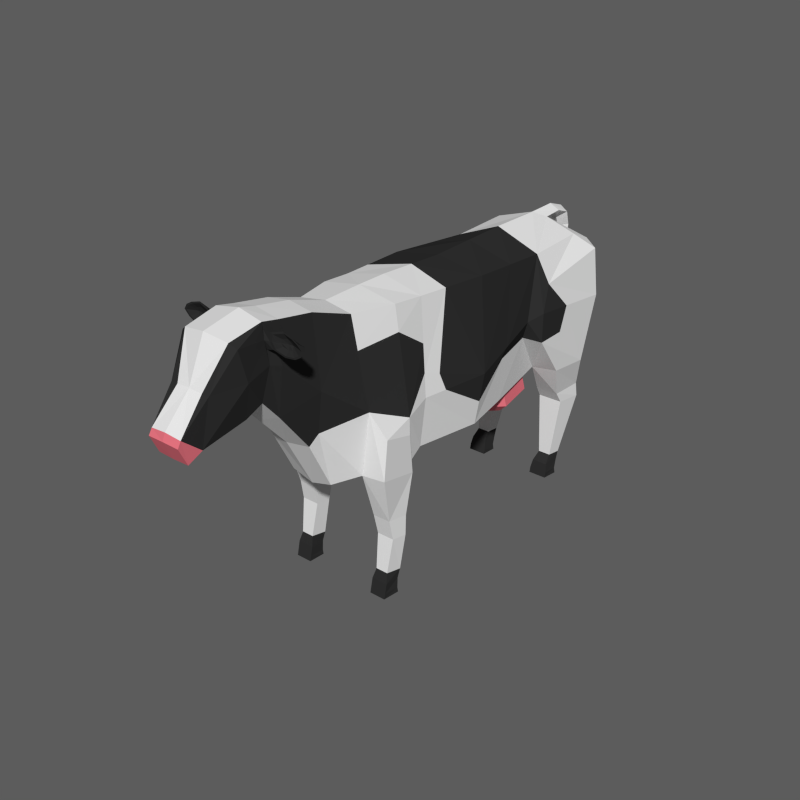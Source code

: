 # Source: Cow.blend  (saved by Blender 2.79.0; exported with 4.5.12 LTS)
import bpy
from mathutils import Matrix  # noqa: F401  (used for matrix-valued properties, if any)

bpy.ops.wm.read_factory_settings(use_empty=True)
scene = bpy.context.scene
scene.name = 'Scene'

# ---- collections
col_collection_1 = bpy.data.collections.new('Collection 1'); scene.collection.children.link(col_collection_1)

# ---- materials (node trees are filled in below, after node groups)
mat_white = bpy.data.materials.new('White')
mat_white.alpha_threshold = 0.0
mat_white.use_transparent_shadow = False
mat_white.roughness = 0.5
mat_black = bpy.data.materials.new('Black')
mat_black.alpha_threshold = 0.0
mat_black.use_transparent_shadow = False
mat_black.diffuse_color = (0.0291, 0.0291, 0.0291, 1.0)
mat_black.roughness = 0.5
mat_pink = bpy.data.materials.new('Pink')
mat_pink.alpha_threshold = 0.0
mat_pink.use_transparent_shadow = False
mat_pink.diffuse_color = (0.8, 0.176, 0.2167, 1.0)
mat_pink.roughness = 0.5

# ---- material node trees

# ---- world
world_world = bpy.data.worlds.new('World'); scene.world = world_world
world_world.color = (0.1065, 0.1065, 0.1065)
world_world.use_sun_shadow = False
world_world.sun_shadow_jitter_overblur = 0.0
world_world.cycles.sampling_method = 'NONE'
world_world.cycles.sample_map_resolution = 256

# ---- meshes
me_cylinder = bpy.data.meshes.new('Cylinder')
me_cylinder.from_pydata([(0.798, -1.268, 2.157), (0.5906, 2.079, 2.207), (0.8722, -1.241, 2.99), (0.895, 1.38, 3.348), (0.7077, -1.165, 4.549), (0.7743, 1.735, 4.399), (0.9429, -0.07376, 2.101), (1.059, -0.01267, 2.99), (0.8338, 0.1318, 4.509), (0.4199, 2.849, 2.231), (0.7638, 2.847, 4.454), (0.6761, -1.708, 4.586), (0.921, -1.676, 2.856), (0.6137, -1.728, 1.921), (0.7462, 3.317, 4.26), (0.6461, 3.263, 2.855), (0.6962, 3.294, 3.415), (0.42, -3.715, 4.939), (0.4789, -2.41, 4.607), (0.7119, -2.329, 3.131), (0.6218, -2.396, 2.085), (0.4158, -3.1, 4.836), (0.5368, -3.106, 3.708), (0.3751, -2.809, 2.026), (0.4242, -4.008, 4.999), (0.457, -3.943, 4.38), (0.3974, -4.058, 3.858), (0.5112, -4.513, 4.812), (0.502, -4.364, 4.288), (0.2821, -5.007, 3.53), (0.352, -4.895, 4.262), (0.2757, -5.33, 3.802), (0.2784, -5.387, 3.707), (0.2784, -5.253, 3.419), (1.031, 2.154, 2.236), (1.045, 1.609, 3.467), (0.9736, 1.828, 3.906), (1.097, 2.839, 2.217), (1.009, 3.176, 4.166), (1.125, 3.139, 3.361), (0.9626, 3.182, 2.844), (0.9626, 3.215, 3.38), (0.4066, -3.778, 3.535), (0.8853, 2.467, 1.623), (0.4719, 2.467, 1.623), (0.4439, 3.025, 1.645), (0.9334, 3.025, 1.645), (0.8974, 2.595, 1.42), (0.4585, 2.595, 1.42), (0.4288, 3.05, 1.396), (0.9485, 3.05, 1.396), (0.8446, 2.315, -0.04592), (0.5168, 2.315, -0.04592), (0.4946, 2.595, -0.04592), (0.8827, 2.595, -0.04592), (0.5575, 2.757, 0.3166), (0.5725, 2.511, 0.3348), (0.7941, 2.511, 0.3348), (0.8198, 2.757, 0.3166), (0.536, 2.671, 0.1809), (0.5406, 2.372, 0.2024), (0.8207, 2.372, 0.2024), (0.8413, 2.671, 0.1809), (0.7918, -1.564, 1.94), (0.9989, -1.698, 1.97), (0.9891, -1.75, 2.618), (1.014, -2.358, 2.105), (1.004, -2.274, 2.756), (0.6177, -1.825, 0.9138), (0.971, -1.825, 0.9138), (0.9363, -2.08, 0.936), (0.6379, -2.08, 0.936), (0.5643, -2.38, 4.066), (0.3832, -3.224, 2.84), (0.428, -3.072, 3.003), (0.9289, -2.286, -0.06805), (0.6461, -2.286, -0.06805), (0.6269, -1.993, -0.06805), (0.9618, -1.993, -0.06805), (0.6676, -1.896, 0.3004), (0.6821, -2.174, 0.3491), (0.8962, -2.174, 0.3491), (0.9211, -1.896, 0.3004), (0.6626, -1.959, 0.1625), (0.6449, -2.229, 0.1843), (0.93, -2.229, 0.1843), (0.9261, -1.959, 0.1625), (0.9221, -2.146, 1.286), (0.9648, -1.808, 1.257), (0.5965, -1.773, 1.221), (0.6159, -2.146, 1.279), (0.3404, -4.301, 3.698), (0.23, -4.898, 4.27), (0.4019, -4.558, 4.889), (0.6394, -1.993, 0.01221), (0.6457, -2.266, 0.01981), (0.9293, -2.266, 0.01981), (0.9494, -1.993, 0.01221), (0.5114, 2.596, 0.04587), (0.5162, 2.338, 0.05456), (0.8451, 2.338, 0.05456), (0.866, 2.596, 0.04587), (0.4969, -3.759, 4.324), (0.8314, -1.222, 3.376), (0.7829, -1.2, 3.836), (0.7348, -1.7, 4.171), (0.9957, -0.04606, 2.504), (0.9344, -0.8328, 2.99), (0.9764, 0.6902, 3.171), (0.8038, 0.9412, 4.453), (0.8201, 0.7426, 2.139), (0.8823, 0.7073, 2.936), (1.079, 2.258, 3.422), (1.039, 1.619, 2.947), (0.7829, 1.429, 3.029), (1.066, 2.125, 2.982), (0.7572, -0.6559, 4.533), (0.8858, -0.9334, 3.284), (0.4448, -3.967, 4.61), (0.4298, -3.997, 4.894), (0.4538, -4.012, 4.758), (0.4449, -3.877, 4.788), (0.5742, -3.97, 4.64), (0.5596, -4.0, 4.89), (0.5391, -3.993, 4.754), (0.5695, -3.879, 4.797), (0.769, -3.956, 4.583), (0.773, -3.981, 4.955), (0.7144, -3.95, 4.826), (0.7552, -3.87, 4.815), (0.9408, -3.96, 4.607), (0.9403, -3.986, 4.909), (0.8062, -3.931, 4.691), (0.9426, -3.873, 4.794), (1.045, -3.962, 4.667), (1.044, -3.987, 4.853), (0.7208, -3.937, 4.716), (1.047, -3.875, 4.779), (1.118, -3.972, 4.761), (0.5396, 1.832, 2.171), (0.6358, 1.146, 2.128), (0.6959, 1.171, 1.83), (0.5997, 1.857, 1.873), (0.5151, 1.249, 1.66), (0.4443, 1.754, 1.691), (0.177, 2.917, 4.612), (0.159, 3.312, 4.627), (0.1875, 3.546, 4.55), (0.1681, 3.648, 4.297), (0.1311, 3.639, 3.398), (0.1311, 3.64, 2.883), (0.219, 3.635, 2.632), (0.08199, 3.641, 1.958), (0.6135, -3.971, 4.659), (0.7794, -3.96, 4.61), (0.6011, -3.997, 4.872), (0.5761, -3.991, 4.757), (0.7827, -3.981, 4.927), (0.9252, -3.984, 4.888), (1.014, -3.986, 4.84), (0.9256, -3.963, 4.631), (1.076, -3.973, 4.762), (1.014, -3.965, 4.682), (0.6953, -3.947, 4.766), (0.8079, -3.942, 4.854), (0.8142, -3.921, 4.768), (0.8813, -3.943, 4.834), (0.927, -3.944, 4.809), (0.8805, -3.915, 4.767), (0.8815, -3.932, 4.701), (0.9592, -3.938, 4.769), (0.9262, -3.928, 4.772), (0.9272, -3.933, 4.728), (0.0, -1.268, 1.992), (0.0, 2.051, 2.139), (-0.798, -1.268, 2.157), (-0.5906, 2.079, 2.207), (-0.8722, -1.241, 2.99), (-0.895, 1.38, 3.348), (-0.7077, -1.165, 4.549), (-0.7743, 1.735, 4.399), (0.0, -1.165, 4.714), (0.0, 1.723, 4.708), (0.0, -0.07376, 1.936), (-0.9429, -0.07376, 2.101), (-1.059, -0.01267, 2.99), (-0.8338, 0.1318, 4.509), (0.0, 0.125, 4.659), (0.0, 2.815, 2.195), (-0.4199, 2.849, 2.231), (-0.7638, 2.847, 4.454), (-0.6761, -1.708, 4.586), (-0.921, -1.676, 2.856), (-0.6137, -1.728, 1.921), (0.0, -1.728, 1.909), (-0.7462, 3.317, 4.26), (-0.6461, 3.263, 2.855), (0.0, 3.332, 2.922), (0.0, 3.365, 3.496), (-0.6962, 3.294, 3.415), (-0.42, -3.715, 4.939), (-0.4789, -2.41, 4.607), (-0.7119, -2.329, 3.131), (-0.6218, -2.396, 2.085), (0.0, -2.485, 2.068), (-0.4158, -3.1, 4.836), (-0.5368, -3.106, 3.708), (-0.3751, -2.809, 2.026), (0.0, -2.809, 1.923), (-0.4242, -4.008, 4.999), (-0.457, -3.943, 4.38), (-0.3974, -4.058, 3.858), (0.0, -4.049, 3.654), (0.0, -4.604, 4.954), (-0.5112, -4.513, 4.812), (-0.502, -4.364, 4.288), (-0.2821, -5.007, 3.53), (0.0, -4.866, 3.447), (0.0, -4.904, 4.283), (-0.352, -4.895, 4.262), (0.0, -5.396, 3.719), (0.0, -5.345, 3.833), (-0.2757, -5.33, 3.802), (-0.2784, -5.387, 3.707), (0.0, -5.257, 3.413), (-0.2784, -5.253, 3.419), (0.0, -4.984, 3.369), (-1.031, 2.154, 2.236), (-1.045, 1.609, 3.467), (-0.9736, 1.828, 3.906), (-1.097, 2.839, 2.217), (-1.009, 3.176, 4.166), (-1.125, 3.139, 3.361), (-0.9626, 3.182, 2.844), (-0.9626, 3.215, 3.38), (-0.4066, -3.778, 3.535), (0.0, -3.8, 3.383), (-0.8853, 2.467, 1.623), (-0.4719, 2.467, 1.623), (-0.4439, 3.025, 1.645), (-0.9334, 3.025, 1.645), (-0.8974, 2.595, 1.42), (-0.4585, 2.595, 1.42), (-0.4288, 3.05, 1.396), (-0.9485, 3.05, 1.396), (-0.8446, 2.315, -0.04592), (-0.5168, 2.315, -0.04592), (-0.4946, 2.595, -0.04592), (-0.8827, 2.595, -0.04592), (-0.5575, 2.757, 0.3166), (-0.5725, 2.511, 0.3348), (-0.7941, 2.511, 0.3348), (-0.8198, 2.757, 0.3166), (-0.536, 2.671, 0.1809), (-0.5406, 2.372, 0.2024), (-0.8207, 2.372, 0.2024), (-0.8413, 2.671, 0.1809), (-0.7918, -1.564, 1.94), (0.0, -1.557, 1.89), (-0.9989, -1.698, 1.97), (-0.9891, -1.75, 2.618), (-1.014, -2.358, 2.105), (-1.004, -2.274, 2.756), (-0.6177, -1.825, 0.9138), (-0.971, -1.825, 0.9138), (-0.9363, -2.08, 0.936), (-0.6379, -2.08, 0.936), (-0.5643, -2.38, 4.066), (-0.3832, -3.224, 2.84), (1.239e-09, -3.288, 2.81), (-0.428, -3.072, 3.003), (-0.9289, -2.286, -0.06805), (-0.6461, -2.286, -0.06805), (-0.6269, -1.993, -0.06805), (-0.9618, -1.993, -0.06805), (-0.6676, -1.896, 0.3004), (-0.6821, -2.174, 0.3491), (-0.8962, -2.174, 0.3491), (-0.9211, -1.896, 0.3004), (-0.6626, -1.959, 0.1625), (-0.6449, -2.229, 0.1843), (-0.93, -2.229, 0.1843), (-0.9261, -1.959, 0.1625), (-0.9221, -2.146, 1.286), (-0.9648, -1.808, 1.257), (-0.5965, -1.773, 1.221), (-0.6159, -2.146, 1.279), (0.0, 3.349, 4.4), (0.0, -4.251, 3.542), (-0.3404, -4.301, 3.698), (-0.23, -4.898, 4.27), (-0.4019, -4.558, 4.889), (-0.6394, -1.993, 0.01221), (-0.6457, -2.266, 0.01981), (-0.9293, -2.266, 0.01981), (-0.9494, -1.993, 0.01221), (-0.5114, 2.596, 0.04587), (-0.5162, 2.338, 0.05456), (-0.8451, 2.338, 0.05456), (-0.866, 2.596, 0.04587), (0.0, -2.41, 4.687), (0.0, -3.1, 4.904), (0.0, -1.708, 4.709), (0.0, -3.994, 5.08), (-0.4969, -3.759, 4.324), (0.0, -3.709, 5.01), (-0.8314, -1.222, 3.376), (-0.7829, -1.2, 3.836), (-0.7348, -1.7, 4.171), (-0.9957, -0.04606, 2.504), (-0.9344, -0.8328, 2.99), (-0.9764, 0.6902, 3.171), (-0.8038, 0.9412, 4.453), (0.0, 0.9314, 4.684), (0.0, 0.7287, 2.023), (-0.8201, 0.7426, 2.139), (-0.8823, 0.7073, 2.936), (-1.079, 2.258, 3.422), (-1.039, 1.619, 2.947), (-0.7829, 1.429, 3.029), (-1.066, 2.125, 2.982), (0.0, -0.5216, 4.686), (-0.7572, -0.6559, 4.533), (-0.8858, -0.9334, 3.284), (-0.4448, -3.967, 4.61), (-0.4298, -3.997, 4.894), (-0.4538, -4.012, 4.758), (-0.4449, -3.877, 4.788), (-0.5742, -3.97, 4.64), (-0.5596, -4.0, 4.89), (-0.5391, -3.993, 4.754), (-0.5695, -3.879, 4.797), (-0.769, -3.956, 4.583), (-0.773, -3.981, 4.955), (-0.7144, -3.95, 4.826), (-0.7552, -3.87, 4.815), (-0.9408, -3.96, 4.607), (-0.9403, -3.986, 4.909), (-0.8062, -3.931, 4.691), (-0.9426, -3.873, 4.794), (-1.045, -3.962, 4.667), (-1.044, -3.987, 4.853), (-0.7208, -3.937, 4.716), (-1.047, -3.875, 4.779), (-1.118, -3.972, 4.761), (0.0, 0.7538, 1.724), (-0.5396, 1.832, 2.171), (-0.6358, 1.146, 2.128), (0.0, 2.076, 1.841), (-0.6959, 1.171, 1.83), (-0.5997, 1.857, 1.873), (-0.5151, 1.249, 1.66), (-0.4443, 1.754, 1.691), (0.0, 0.9417, 1.582), (0.0, 1.915, 1.668), (0.0, 2.729, 4.708), (-0.177, 2.917, 4.612), (0.0, 3.076, 4.535), (0.0, 3.338, 4.542), (0.0, 3.283, 4.729), (-0.159, 3.312, 4.627), (0.0, 3.479, 4.49), (0.0, 3.567, 3.398), (0.0, 3.627, 4.619), (-0.1875, 3.546, 4.55), (0.0, 3.569, 4.257), (0.0, 3.583, 2.883), (0.0, 3.744, 4.343), (-0.1681, 3.648, 4.297), (0.0, 3.725, 3.398), (-0.1311, 3.639, 3.398), (0.0, 3.592, 1.958), (0.0, 3.708, 2.883), (-0.1311, 3.64, 2.883), (0.0, 3.515, 2.632), (0.0, 3.776, 2.632), (-0.219, 3.635, 2.632), (0.0, 3.643, 1.853), (0.0, 3.7, 1.958), (-0.08199, 3.641, 1.958), (-0.6135, -3.971, 4.659), (-0.7794, -3.96, 4.61), (-0.6011, -3.997, 4.872), (-0.5761, -3.991, 4.757), (-0.7827, -3.981, 4.927), (-0.9252, -3.984, 4.888), (-1.014, -3.986, 4.84), (-0.9256, -3.963, 4.631), (-1.076, -3.973, 4.762), (-1.014, -3.965, 4.682), (-0.6953, -3.947, 4.766), (-0.8079, -3.942, 4.854), (-0.8142, -3.921, 4.768), (-0.8813, -3.943, 4.834), (-0.927, -3.944, 4.809), (-0.8805, -3.915, 4.767), (-0.8815, -3.932, 4.701), (-0.9592, -3.938, 4.769), (-0.9262, -3.928, 4.772), (-0.9272, -3.933, 4.728)], [], [(314, 140, 110), (6, 110, 111, 106), (108, 3, 5, 109), (109, 5, 182, 313), (4, 116, 321, 181), (4, 181, 302, 11), (0, 6, 106, 107, 2), (173, 183, 6, 0), (5, 3, 35, 36), (1, 174, 188, 9), (9, 37, 46, 45), (182, 5, 10, 145, 355), (10, 14, 287, 357, 145), (9, 15, 40, 37), (11, 302, 300, 18), (9, 45, 44, 1), (14, 10, 38), (2, 103, 12), (0, 2, 12, 63), (173, 0, 63, 258), (34, 37, 39, 112, 115, 113), (15, 16, 41, 40), (197, 15, 9, 188), (198, 16, 15, 197), (12, 105, 72, 19), (194, 13, 20, 204), (19, 72, 22), (20, 19, 74, 23), (18, 300, 301, 21), (204, 20, 23, 208), (25, 118, 120, 28), (24, 119, 121, 17), (1, 139, 174), (212, 26, 91, 288), (26, 25, 28, 91), (28, 27, 30), (29, 30, 31), (30, 92, 31), (31, 221, 220, 32), (32, 220, 224, 33), (33, 224, 226), (226, 217, 29), (32, 33, 31), (226, 29, 33), (29, 31, 33), (35, 112, 36), (44, 48, 47, 43), (40, 41, 39), (37, 40, 39), (39, 41, 38), (16, 14, 38, 41), (3, 114, 113, 35), (34, 43, 46, 37), (23, 74, 73), (22, 21, 17, 102), (45, 49, 48, 44), (208, 23, 73, 269), (21, 301, 305, 17), (43, 47, 50, 46), (46, 50, 49, 45), (99, 98, 53, 52), (52, 53, 54, 51), (100, 99, 52, 51), (101, 100, 51, 54), (98, 101, 54, 53), (49, 50, 58, 55), (36, 10, 5), (50, 47, 57, 58), (47, 48, 56, 57), (48, 49, 55, 56), (55, 58, 62, 59), (58, 57, 61, 62), (57, 56, 60, 61), (56, 55, 59, 60), (63, 12, 65, 64), (258, 63, 13, 194), (64, 65, 67, 66), (19, 20, 66, 67), (12, 19, 67, 65), (90, 71, 70, 87), (68, 71, 90, 89), (79, 80, 71, 68), (95, 94, 77, 76), (70, 81, 82, 69), (82, 79, 68, 69), (8, 109, 313, 187), (76, 77, 78, 75), (96, 95, 76, 75), (97, 96, 75, 78), (94, 97, 78, 77), (74, 19, 22), (269, 73, 42, 236), (12, 103, 104, 105), (79, 82, 86, 83), (82, 81, 85, 86), (81, 80, 84, 85), (80, 79, 83, 84), (87, 70, 69, 88), (38, 10, 36), (20, 13, 89, 90), (64, 66, 87, 88), (64, 88, 89, 63), (63, 89, 13), (89, 88, 69, 68), (287, 14, 16, 198), (91, 28, 29), (31, 92, 218, 221), (30, 29, 28), (93, 92, 30, 27), (218, 92, 93, 213), (83, 86, 97, 94), (86, 85, 96, 97), (85, 84, 95, 96), (84, 83, 94, 95), (59, 62, 101, 98), (62, 61, 100, 101), (61, 60, 99, 100), (60, 59, 98, 99), (1, 44, 43, 34), (236, 42, 26, 212), (42, 102, 25, 26), (303, 213, 93, 24), (20, 90, 87, 66), (71, 80, 81, 70), (105, 104, 4, 11), (72, 105, 11, 18), (104, 116, 4), (22, 72, 18, 21), (103, 117, 116, 104), (107, 106, 7), (7, 108, 109, 8), (183, 314, 110, 6), (107, 117, 103, 2), (108, 111, 114, 3), (113, 114, 1, 34), (113, 115, 112, 35), (106, 111, 108, 7), (114, 111, 110, 1), (36, 112, 39, 38), (117, 107, 7), (321, 116, 8, 187), (116, 117, 7, 8), (288, 91, 29, 217), (74, 22, 102, 42, 73), (122, 125, 129, 126), (119, 120, 124, 123), (118, 121, 125, 122), (28, 120, 119, 24, 27), (17, 121, 118, 25, 102), (131, 127, 157, 158), (121, 119, 123, 125), (120, 118, 122, 124), (135, 131, 158, 159), (126, 129, 133, 130), (124, 122, 153, 156), (125, 123, 127, 129), (127, 123, 155, 157), (133, 131, 135, 137), (129, 127, 131, 133), (134, 138, 161, 162), (123, 124, 156, 155), (134, 137, 138), (130, 133, 137, 134), (126, 130, 160, 154), (138, 135, 159, 161), (138, 137, 135), (24, 93, 27), (140, 314, 345, 141), (142, 141, 143, 144), (17, 305, 303, 24), (110, 140, 139, 1), (174, 139, 142, 348), (139, 140, 141, 142), (354, 144, 143, 353), (348, 142, 144, 354), (141, 345, 353, 143), (359, 146, 147, 363), (145, 357, 358, 146), (355, 145, 146, 359), (146, 358, 361, 147), (363, 147, 148, 367), (147, 361, 365, 148), (367, 148, 149, 369), (148, 365, 362, 149), (149, 362, 366, 150), (369, 149, 150, 372), (372, 150, 151, 375), (150, 366, 374, 151), (375, 151, 152, 378), (151, 374, 371, 152), (152, 371, 377), (378, 152, 377), (156, 153, 136, 163), (158, 157, 164, 166), (155, 156, 163, 128), (162, 161, 170, 172), (159, 158, 166, 167), (153, 154, 132, 136), (154, 160, 169, 132), (161, 159, 167, 170), (130, 134, 162, 160), (122, 126, 154, 153), (163, 136, 132, 165), (164, 165, 168, 166), (128, 163, 165, 164), (168, 169, 172, 171), (165, 132, 169, 168), (167, 171, 170), (166, 168, 171, 167), (170, 171, 172), (160, 162, 172, 169), (157, 155, 128, 164), (314, 315, 347), (184, 309, 316, 315), (311, 312, 180, 178), (312, 313, 182, 180), (179, 181, 321, 322), (179, 191, 302, 181), (175, 177, 310, 309, 184), (173, 175, 184, 183), (180, 229, 228, 178), (176, 189, 188, 174), (189, 239, 240, 230), (182, 355, 356, 190, 180), (190, 356, 357, 287, 195), (189, 230, 233, 196), (191, 201, 300, 302), (189, 176, 238, 239), (195, 231, 190), (177, 192, 306), (175, 257, 192, 177), (173, 258, 257, 175), (227, 318, 320, 317, 232, 230), (196, 233, 234, 199), (197, 188, 189, 196), (198, 197, 196, 199), (192, 202, 267, 308), (194, 204, 203, 193), (202, 206, 267), (203, 207, 270, 202), (201, 205, 301, 300), (204, 208, 207, 203), (210, 215, 326, 324), (209, 200, 327, 325), (176, 174, 346), (212, 288, 289, 211), (211, 289, 215, 210), (215, 219, 214), (216, 222, 219), (219, 222, 290), (222, 223, 220, 221), (223, 225, 224, 220), (225, 226, 224), (226, 216, 217), (223, 222, 225), (226, 225, 216), (216, 225, 222), (228, 229, 317), (238, 237, 241, 242), (233, 232, 234), (230, 232, 233), (232, 231, 234), (199, 234, 231, 195), (178, 228, 318, 319), (227, 230, 240, 237), (207, 268, 270), (206, 304, 200, 205), (239, 238, 242, 243), (208, 269, 268, 207), (205, 200, 305, 301), (237, 240, 244, 241), (240, 239, 243, 244), (297, 246, 247, 296), (246, 245, 248, 247), (298, 245, 246, 297), (299, 248, 245, 298), (296, 247, 248, 299), (243, 249, 252, 244), (229, 180, 190), (244, 252, 251, 241), (241, 251, 250, 242), (242, 250, 249, 243), (249, 253, 256, 252), (252, 256, 255, 251), (251, 255, 254, 250), (250, 254, 253, 249), (257, 259, 260, 192), (258, 194, 193, 257), (259, 261, 262, 260), (202, 262, 261, 203), (192, 260, 262, 202), (286, 283, 265, 266), (263, 285, 286, 266), (275, 263, 266, 276), (293, 272, 273, 292), (265, 264, 278, 277), (278, 264, 263, 275), (186, 187, 313, 312), (272, 271, 274, 273), (294, 271, 272, 293), (295, 274, 271, 294), (292, 273, 274, 295), (270, 206, 202), (269, 236, 235, 268), (192, 308, 307, 306), (275, 279, 282, 278), (278, 282, 281, 277), (277, 281, 280, 276), (276, 280, 279, 275), (283, 284, 264, 265), (231, 229, 190), (203, 286, 285, 193), (259, 284, 283, 261), (259, 257, 285, 284), (257, 193, 285), (285, 263, 264, 284), (287, 198, 199, 195), (289, 216, 215), (222, 221, 218, 290), (219, 215, 216), (291, 214, 219, 290), (218, 213, 291, 290), (279, 292, 295, 282), (282, 295, 294, 281), (281, 294, 293, 280), (280, 293, 292, 279), (253, 296, 299, 256), (256, 299, 298, 255), (255, 298, 297, 254), (254, 297, 296, 253), (176, 227, 237, 238), (236, 212, 211, 235), (235, 211, 210, 304), (303, 209, 291, 213), (203, 261, 283, 286), (266, 265, 277, 276), (308, 191, 179, 307), (267, 201, 191, 308), (307, 179, 322), (206, 205, 201, 267), (306, 307, 322, 323), (310, 185, 309), (185, 186, 312, 311), (183, 184, 315, 314), (310, 177, 306, 323), (311, 178, 319, 316), (318, 227, 176, 319), (318, 228, 317, 320), (309, 185, 311, 316), (319, 176, 315, 316), (229, 231, 232, 317), (323, 185, 310), (321, 187, 186, 322), (322, 186, 185, 323), (288, 217, 216, 289), (270, 268, 235, 304, 206), (328, 332, 335, 331), (325, 329, 330, 326), (324, 328, 331, 327), (215, 214, 209, 325, 326), (200, 304, 210, 324, 327), (337, 385, 384, 333), (327, 331, 329, 325), (326, 330, 328, 324), (341, 386, 385, 337), (332, 336, 339, 335), (330, 383, 380, 328), (331, 335, 333, 329), (333, 384, 382, 329), (339, 343, 341, 337), (335, 339, 337, 333), (340, 389, 388, 344), (329, 382, 383, 330), (340, 344, 343), (336, 340, 343, 339), (332, 381, 387, 336), (344, 388, 386, 341), (344, 341, 343), (209, 214, 291), (347, 349, 345, 314), (350, 352, 351, 349), (200, 209, 303, 305), (315, 176, 346, 347), (174, 348, 350, 346), (346, 350, 349, 347), (354, 353, 351, 352), (348, 354, 352, 350), (349, 351, 353, 345), (359, 363, 364, 360), (356, 360, 358, 357), (355, 359, 360, 356), (360, 364, 361, 358), (363, 367, 368, 364), (364, 368, 365, 361), (367, 369, 370, 368), (368, 370, 362, 365), (370, 373, 366, 362), (369, 372, 373, 370), (372, 375, 376, 373), (373, 376, 374, 366), (375, 378, 379, 376), (376, 379, 371, 374), (379, 377, 371), (378, 377, 379), (383, 390, 342, 380), (385, 393, 391, 384), (382, 334, 390, 383), (389, 399, 397, 388), (386, 394, 393, 385), (380, 342, 338, 381), (381, 338, 396, 387), (388, 397, 394, 386), (336, 387, 389, 340), (328, 380, 381, 332), (390, 392, 338, 342), (391, 393, 395, 392), (334, 391, 392, 390), (395, 398, 399, 396), (392, 395, 396, 338), (394, 397, 398), (393, 394, 398, 395), (397, 399, 398), (387, 396, 399, 389), (384, 391, 334, 382)])
me_cylinder.polygons.foreach_set('material_index', [0, 0, 1, 1, 0, 0, 0, 0, 1, 0, 0, 0, 0, 0, 0, 0, 0, 0, 0, 0, 0, 0, 0, 0, 1, 0, 1, 0, 0, 0, 1, 1, 0, 0, 1, 1, 1, 1, 2, 2, 2, 2, 2, 2, 2, 1, 0, 0, 0, 0, 0, 1, 0, 0, 1, 0, 0, 0, 0, 0, 1, 1, 1, 1, 1, 0, 0, 0, 0, 0, 1, 1, 1, 1, 0, 0, 0, 0, 0, 0, 0, 0, 1, 0, 0, 1, 1, 1, 1, 1, 1, 0, 1, 1, 1, 1, 1, 0, 0, 0, 0, 0, 0, 0, 0, 1, 0, 1, 1, 0, 1, 1, 1, 1, 1, 1, 1, 1, 0, 0, 1, 0, 0, 0, 0, 0, 0, 1, 0, 1, 1, 0, 0, 1, 0, 1, 1, 0, 0, 1, 1, 1, 0, 1, 1, 1, 1, 1, 1, 1, 1, 1, 1, 1, 1, 1, 1, 1, 1, 1, 1, 1, 1, 1, 1, 1, 1, 2, 2, 0, 0, 2, 2, 2, 2, 2, 0, 0, 0, 0, 0, 0, 0, 0, 0, 0, 1, 1, 1, 1, 1, 1, 1, 1, 1, 1, 1, 1, 1, 1, 1, 1, 1, 1, 1, 1, 1, 1, 1, 1, 1, 1, 0, 0, 1, 1, 0, 0, 0, 0, 1, 0, 0, 0, 0, 0, 0, 0, 0, 0, 0, 0, 0, 0, 0, 0, 1, 0, 1, 0, 0, 0, 1, 1, 0, 0, 1, 1, 1, 1, 2, 2, 2, 2, 2, 2, 2, 1, 0, 0, 0, 0, 0, 1, 0, 0, 1, 0, 0, 0, 0, 0, 1, 1, 1, 1, 1, 0, 0, 0, 0, 0, 1, 1, 1, 1, 0, 0, 0, 0, 0, 0, 0, 0, 1, 0, 0, 1, 1, 1, 1, 1, 1, 0, 1, 1, 1, 1, 1, 0, 0, 0, 0, 0, 0, 0, 0, 1, 0, 1, 1, 0, 1, 1, 1, 1, 1, 1, 1, 1, 0, 0, 1, 0, 0, 0, 0, 0, 0, 1, 0, 1, 1, 0, 0, 1, 0, 1, 1, 0, 0, 1, 1, 1, 0, 1, 1, 1, 1, 1, 1, 1, 1, 1, 1, 1, 1, 1, 1, 1, 1, 1, 1, 1, 1, 1, 1, 1, 1, 2, 2, 0, 0, 2, 2, 2, 2, 2, 0, 0, 0, 0, 0, 0, 0, 0, 0, 0, 1, 1, 1, 1, 1, 1, 1, 1, 1, 1, 1, 1, 1, 1, 1, 1, 1, 1, 1, 1, 1, 1, 1, 1, 1, 1])
_ca = me_cylinder.color_attributes.new('Col', 'BYTE_COLOR', 'CORNER')
_ca.data.foreach_set('color', [1.0, 1.0, 1.0, 1.0, 1.0, 1.0, 1.0, 1.0, 1.0, 1.0, 1.0, 1.0, 1.0, 1.0, 1.0, 1.0, 1.0, 1.0, 1.0, 1.0, 1.0, 1.0, 1.0, 1.0, 1.0, 1.0, 1.0, 1.0, 1.0, 1.0, 1.0, 1.0, 1.0, 1.0, 1.0, 1.0, 1.0, 1.0, 1.0, 1.0, 1.0, 1.0, 1.0, 1.0, 1.0, 1.0, 1.0, 1.0, 1.0, 1.0, 1.0, 1.0, 1.0, 1.0, 1.0, 1.0, 1.0, 1.0, 1.0, 1.0, 1.0, 1.0, 1.0, 1.0, 1.0, 1.0, 1.0, 1.0, 1.0, 1.0, 1.0, 1.0, 1.0, 1.0, 1.0, 1.0, 1.0, 1.0, 1.0, 1.0, 1.0, 1.0, 1.0, 1.0, 1.0, 1.0, 1.0, 1.0, 1.0, 1.0, 1.0, 1.0, 1.0, 1.0, 1.0, 1.0, 1.0, 1.0, 1.0, 1.0, 1.0, 1.0, 1.0, 1.0, 1.0, 1.0, 1.0, 1.0, 1.0, 1.0, 1.0, 1.0, 1.0, 1.0, 1.0, 1.0, 1.0, 1.0, 1.0, 1.0, 1.0, 1.0, 1.0, 1.0, 1.0, 1.0, 1.0, 1.0, 1.0, 1.0, 1.0, 1.0, 1.0, 1.0, 1.0, 1.0, 1.0, 1.0, 1.0, 1.0, 1.0, 1.0, 1.0, 1.0, 1.0, 1.0, 1.0, 1.0, 1.0, 1.0, 1.0, 1.0, 1.0, 1.0, 1.0, 1.0, 1.0, 1.0, 1.0, 1.0, 1.0, 1.0, 1.0, 1.0, 1.0, 1.0, 1.0, 1.0, 1.0, 1.0, 1.0, 1.0, 1.0, 1.0, 1.0, 1.0, 1.0, 1.0, 1.0, 1.0, 1.0, 1.0, 1.0, 1.0, 1.0, 1.0, 1.0, 1.0, 1.0, 1.0, 1.0, 1.0, 1.0, 1.0, 1.0, 1.0, 1.0, 1.0, 1.0, 1.0, 1.0, 1.0, 1.0, 1.0, 1.0, 1.0, 1.0, 1.0, 1.0, 1.0, 1.0, 1.0, 1.0, 1.0, 1.0, 1.0, 1.0, 1.0, 1.0, 1.0, 1.0, 1.0, 1.0, 1.0, 1.0, 1.0, 1.0, 1.0, 1.0, 1.0, 1.0, 1.0, 1.0, 1.0, 1.0, 1.0, 1.0, 1.0, 1.0, 1.0, 1.0, 1.0, 1.0, 1.0, 1.0, 1.0, 1.0, 1.0, 1.0, 1.0, 1.0, 1.0, 1.0, 1.0, 1.0, 1.0, 1.0, 1.0, 1.0, 1.0, 1.0, 1.0, 1.0, 1.0, 1.0, 1.0, 1.0, 1.0, 1.0, 1.0, 1.0, 1.0, 1.0, 1.0, 1.0, 1.0, 1.0, 1.0, 1.0, 1.0, 1.0, 1.0, 1.0, 1.0, 1.0, 1.0, 1.0, 1.0, 1.0, 1.0, 1.0, 1.0, 1.0, 1.0, 1.0, 1.0, 1.0, 1.0, 1.0, 1.0, 1.0, 1.0, 1.0, 1.0, 1.0, 1.0, 1.0, 1.0, 1.0, 1.0, 1.0, 1.0, 1.0, 1.0, 1.0, 1.0, 1.0, 1.0, 1.0, 1.0, 1.0, 1.0, 1.0, 1.0, 1.0, 1.0, 1.0, 1.0, 1.0, 1.0, 1.0, 1.0, 1.0, 1.0, 1.0, 1.0, 1.0, 1.0, 1.0, 1.0, 1.0, 1.0, 1.0, 1.0, 1.0, 1.0, 1.0, 1.0, 1.0, 1.0, 1.0, 1.0, 1.0, 1.0, 1.0, 1.0, 1.0, 1.0, 1.0, 1.0, 1.0, 1.0, 1.0, 1.0, 1.0, 1.0, 1.0, 1.0, 1.0, 1.0, 1.0, 1.0, 1.0, 1.0, 1.0, 1.0, 1.0, 1.0, 1.0, 1.0, 1.0, 1.0, 1.0, 1.0, 1.0, 1.0, 1.0, 1.0, 1.0, 1.0, 1.0, 1.0, 1.0, 1.0, 1.0, 1.0, 1.0, 1.0, 1.0, 1.0, 1.0, 1.0, 1.0, 1.0, 1.0, 1.0, 1.0, 1.0, 1.0, 1.0, 1.0, 1.0, 1.0, 1.0, 1.0, 1.0, 1.0, 1.0, 1.0, 1.0, 1.0, 1.0, 1.0, 1.0, 1.0, 1.0, 1.0, 1.0, 1.0, 1.0, 1.0, 1.0, 1.0, 1.0, 1.0, 1.0, 1.0, 1.0, 1.0, 1.0, 1.0, 1.0, 1.0, 1.0, 1.0, 1.0, 1.0, 1.0, 1.0, 1.0, 1.0, 1.0, 1.0, 1.0, 1.0, 1.0, 1.0, 1.0, 1.0, 1.0, 1.0, 1.0, 1.0, 1.0, 1.0, 1.0, 1.0, 1.0, 1.0, 1.0, 1.0, 1.0, 1.0, 1.0, 1.0, 1.0, 1.0, 1.0, 1.0, 1.0, 1.0, 1.0, 1.0, 1.0, 1.0, 1.0, 1.0, 1.0, 1.0, 1.0, 1.0, 1.0, 1.0, 1.0, 1.0, 1.0, 1.0, 1.0, 1.0, 1.0, 1.0, 1.0, 1.0, 1.0, 1.0, 1.0, 1.0, 1.0, 1.0, 1.0, 1.0, 1.0, 1.0, 1.0, 1.0, 1.0, 1.0, 1.0, 1.0, 1.0, 1.0, 1.0, 1.0, 1.0, 1.0, 1.0, 1.0, 1.0, 1.0, 1.0, 1.0, 1.0, 1.0, 1.0, 1.0, 1.0, 1.0, 1.0, 1.0, 1.0, 1.0, 1.0, 1.0, 1.0, 1.0, 1.0, 1.0, 1.0, 1.0, 1.0, 1.0, 1.0, 1.0, 1.0, 1.0, 1.0, 1.0, 1.0, 1.0, 1.0, 1.0, 1.0, 1.0, 1.0, 1.0, 1.0, 1.0, 1.0, 1.0, 1.0, 1.0, 1.0, 1.0, 1.0, 1.0, 1.0, 1.0, 1.0, 1.0, 1.0, 1.0, 1.0, 1.0, 1.0, 1.0, 1.0, 1.0, 1.0, 1.0, 1.0, 1.0, 1.0, 1.0, 1.0, 1.0, 1.0, 1.0, 1.0, 1.0, 1.0, 1.0, 1.0, 1.0, 1.0, 1.0, 1.0, 1.0, 1.0, 1.0, 1.0, 1.0, 1.0, 1.0, 1.0, 1.0, 1.0, 1.0, 1.0, 1.0, 1.0, 1.0, 1.0, 1.0, 1.0, 1.0, 1.0, 1.0, 1.0, 1.0, 1.0, 1.0, 1.0, 1.0, 1.0, 1.0, 1.0, 1.0, 1.0, 1.0, 1.0, 1.0, 1.0, 1.0, 1.0, 1.0, 1.0, 1.0, 1.0, 1.0, 1.0, 1.0, 1.0, 1.0, 1.0, 1.0, 1.0, 1.0, 1.0, 1.0, 1.0, 1.0, 1.0, 1.0, 1.0, 1.0, 1.0, 1.0, 1.0, 1.0, 1.0, 1.0, 1.0, 1.0, 1.0, 1.0, 1.0, 1.0, 1.0, 1.0, 1.0, 1.0, 1.0, 1.0, 1.0, 1.0, 1.0, 1.0, 1.0, 1.0, 1.0, 1.0, 1.0, 1.0, 1.0, 1.0, 1.0, 1.0, 1.0, 1.0, 1.0, 1.0, 1.0, 1.0, 1.0, 1.0, 1.0, 1.0, 1.0, 1.0, 1.0, 1.0, 1.0, 1.0, 1.0, 1.0, 1.0, 1.0, 1.0, 1.0, 1.0, 1.0, 1.0, 1.0, 1.0, 1.0, 1.0, 1.0, 1.0, 1.0, 1.0, 1.0, 1.0, 1.0, 1.0, 1.0, 1.0, 1.0, 1.0, 1.0, 1.0, 1.0, 1.0, 1.0, 1.0, 1.0, 1.0, 1.0, 1.0, 1.0, 1.0, 1.0, 1.0, 1.0, 1.0, 1.0, 1.0, 1.0, 1.0, 1.0, 1.0, 1.0, 1.0, 1.0, 1.0, 1.0, 1.0, 1.0, 1.0, 1.0, 1.0, 1.0, 1.0, 1.0, 1.0, 1.0, 1.0, 1.0, 1.0, 1.0, 1.0, 1.0, 1.0, 1.0, 1.0, 1.0, 1.0, 1.0, 1.0, 1.0, 1.0, 1.0, 1.0, 1.0, 1.0, 1.0, 1.0, 1.0, 1.0, 1.0, 1.0, 1.0, 1.0, 1.0, 1.0, 1.0, 1.0, 1.0, 1.0, 1.0, 1.0, 1.0, 1.0, 1.0, 1.0, 1.0, 1.0, 1.0, 1.0, 1.0, 1.0, 1.0, 1.0, 1.0, 1.0, 1.0, 1.0, 1.0, 1.0, 1.0, 1.0, 1.0, 1.0, 1.0, 1.0, 1.0, 1.0, 1.0, 1.0, 1.0, 1.0, 1.0, 1.0, 1.0, 1.0, 1.0, 1.0, 1.0, 1.0, 1.0, 1.0, 1.0, 1.0, 1.0, 1.0, 1.0, 1.0, 1.0, 1.0, 1.0, 1.0, 1.0, 1.0, 1.0, 1.0, 1.0, 1.0, 1.0, 1.0, 1.0, 1.0, 1.0, 1.0, 1.0, 1.0, 1.0, 1.0, 1.0, 1.0, 1.0, 1.0, 1.0, 1.0, 1.0, 1.0, 1.0, 1.0, 1.0, 1.0, 1.0, 1.0, 1.0, 1.0, 1.0, 1.0, 1.0, 1.0, 1.0, 1.0, 1.0, 1.0, 1.0, 1.0, 1.0, 1.0, 1.0, 1.0, 1.0, 1.0, 1.0, 1.0, 1.0, 1.0, 1.0, 1.0, 1.0, 1.0, 1.0, 1.0, 1.0, 1.0, 1.0, 1.0, 1.0, 1.0, 1.0, 1.0, 1.0, 1.0, 1.0, 1.0, 1.0, 1.0, 1.0, 1.0, 1.0, 1.0, 1.0, 1.0, 1.0, 1.0, 1.0, 1.0, 1.0, 1.0, 1.0, 1.0, 1.0, 1.0, 1.0, 1.0, 1.0, 1.0, 1.0, 1.0, 1.0, 1.0, 1.0, 1.0, 1.0, 1.0, 1.0, 1.0, 1.0, 1.0, 1.0, 1.0, 1.0, 1.0, 1.0, 1.0, 1.0, 1.0, 1.0, 1.0, 1.0, 1.0, 1.0, 1.0, 1.0, 1.0, 1.0, 1.0, 1.0, 1.0, 1.0, 1.0, 1.0, 1.0, 1.0, 1.0, 1.0, 1.0, 1.0, 1.0, 1.0, 1.0, 1.0, 1.0, 1.0, 1.0, 1.0, 1.0, 1.0, 1.0, 1.0, 1.0, 1.0, 1.0, 1.0, 1.0, 1.0, 1.0, 1.0, 1.0, 1.0, 1.0, 1.0, 1.0, 1.0, 1.0, 1.0, 1.0, 1.0, 1.0, 1.0, 1.0, 1.0, 1.0, 1.0, 1.0, 1.0, 1.0, 1.0, 1.0, 1.0, 1.0, 1.0, 1.0, 1.0, 1.0, 1.0, 1.0, 1.0, 1.0, 1.0, 1.0, 1.0, 1.0, 1.0, 1.0, 1.0, 1.0, 1.0, 1.0, 1.0, 1.0, 1.0, 1.0, 1.0, 1.0, 1.0, 1.0, 1.0, 1.0, 1.0, 1.0, 1.0, 1.0, 1.0, 1.0, 1.0, 1.0, 1.0, 1.0, 1.0, 1.0, 1.0, 1.0, 1.0, 1.0, 1.0, 1.0, 1.0, 1.0, 1.0, 1.0, 1.0, 1.0, 1.0, 1.0, 1.0, 1.0, 1.0, 1.0, 1.0, 1.0, 1.0, 1.0, 1.0, 1.0, 1.0, 1.0, 1.0, 1.0, 1.0, 1.0, 1.0, 1.0, 1.0, 1.0, 1.0, 1.0, 1.0, 1.0, 1.0, 1.0, 1.0, 1.0, 1.0, 1.0, 1.0, 1.0, 1.0, 1.0, 1.0, 1.0, 1.0, 1.0, 1.0, 1.0, 1.0, 1.0, 1.0, 1.0, 1.0, 1.0, 1.0, 1.0, 1.0, 1.0, 1.0, 1.0, 1.0, 1.0, 1.0, 1.0, 1.0, 1.0, 1.0, 1.0, 1.0, 1.0, 1.0, 1.0, 1.0, 1.0, 1.0, 1.0, 1.0, 1.0, 1.0, 1.0, 1.0, 1.0, 1.0, 1.0, 1.0, 1.0, 1.0, 1.0, 1.0, 1.0, 1.0, 1.0, 1.0, 1.0, 1.0, 1.0, 1.0, 1.0, 1.0, 1.0, 1.0, 1.0, 1.0, 1.0, 1.0, 1.0, 1.0, 1.0, 1.0, 1.0, 1.0, 1.0, 1.0, 1.0, 1.0, 1.0, 1.0, 1.0, 1.0, 1.0, 1.0, 1.0, 1.0, 1.0, 1.0, 1.0, 1.0, 1.0, 1.0, 1.0, 1.0, 1.0, 1.0, 1.0, 1.0, 1.0, 1.0, 1.0, 1.0, 1.0, 1.0, 1.0, 1.0, 1.0, 1.0, 1.0, 1.0, 1.0, 1.0, 1.0, 1.0, 1.0, 1.0, 1.0, 1.0, 1.0, 1.0, 1.0, 1.0, 1.0, 1.0, 1.0, 1.0, 1.0, 1.0, 1.0, 1.0, 1.0, 1.0, 1.0, 1.0, 1.0, 1.0, 1.0, 1.0, 1.0, 1.0, 1.0, 1.0, 1.0, 1.0, 1.0, 1.0, 1.0, 1.0, 1.0, 1.0, 1.0, 1.0, 1.0, 1.0, 1.0, 1.0, 1.0, 1.0, 1.0, 1.0, 1.0, 1.0, 1.0, 1.0, 1.0, 1.0, 1.0, 1.0, 1.0, 1.0, 1.0, 1.0, 1.0, 1.0, 1.0, 1.0, 1.0, 1.0, 1.0, 1.0, 1.0, 1.0, 1.0, 1.0, 1.0, 1.0, 1.0, 1.0, 1.0, 1.0, 1.0, 1.0, 1.0, 1.0, 1.0, 1.0, 1.0, 1.0, 1.0, 1.0, 1.0, 1.0, 1.0, 1.0, 1.0, 1.0, 1.0, 1.0, 1.0, 1.0, 1.0, 1.0, 1.0, 1.0, 1.0, 1.0, 1.0, 1.0, 1.0, 1.0, 1.0, 1.0, 1.0, 1.0, 1.0, 1.0, 1.0, 1.0, 1.0, 1.0, 1.0, 1.0, 1.0, 1.0, 1.0, 1.0, 1.0, 1.0, 1.0, 1.0, 1.0, 1.0, 1.0, 1.0, 1.0, 1.0, 1.0, 1.0, 1.0, 1.0, 1.0, 1.0, 1.0, 1.0, 1.0, 1.0, 1.0, 1.0, 1.0, 1.0, 1.0, 1.0, 1.0, 1.0, 1.0, 1.0, 1.0, 1.0, 1.0, 1.0, 1.0, 1.0, 1.0, 1.0, 1.0, 1.0, 1.0, 1.0, 1.0, 1.0, 1.0, 1.0, 1.0, 1.0, 1.0, 1.0, 1.0, 1.0, 1.0, 1.0, 1.0, 1.0, 1.0, 1.0, 1.0, 1.0, 1.0, 1.0, 1.0, 1.0, 1.0, 1.0, 1.0, 1.0, 1.0, 1.0, 1.0, 1.0, 1.0, 1.0, 1.0, 1.0, 1.0, 1.0, 1.0, 1.0, 1.0, 1.0, 1.0, 1.0, 1.0, 1.0, 1.0, 1.0, 1.0, 1.0, 1.0, 1.0, 1.0, 1.0, 1.0, 1.0, 1.0, 1.0, 1.0, 1.0, 1.0, 1.0, 1.0, 1.0, 1.0, 1.0, 1.0, 1.0, 1.0, 1.0, 1.0, 1.0, 1.0, 1.0, 1.0, 1.0, 1.0, 1.0, 1.0, 1.0, 1.0, 1.0, 1.0, 1.0, 1.0, 1.0, 1.0, 1.0, 1.0, 1.0, 1.0, 1.0, 1.0, 1.0, 1.0, 1.0, 1.0, 1.0, 1.0, 1.0, 1.0, 1.0, 1.0, 1.0, 1.0, 1.0, 1.0, 1.0, 1.0, 1.0, 1.0, 1.0, 1.0, 1.0, 1.0, 1.0, 1.0, 1.0, 1.0, 1.0, 1.0, 1.0, 1.0, 1.0, 1.0, 1.0, 1.0, 1.0, 1.0, 1.0, 1.0, 1.0, 1.0, 1.0, 1.0, 1.0, 1.0, 1.0, 1.0, 1.0, 1.0, 1.0, 1.0, 1.0, 1.0, 1.0, 1.0, 1.0, 1.0, 1.0, 1.0, 1.0, 1.0, 1.0, 1.0, 1.0, 1.0, 1.0, 1.0, 1.0, 1.0, 1.0, 1.0, 1.0, 1.0, 1.0, 1.0, 1.0, 1.0, 1.0, 1.0, 1.0, 1.0, 1.0, 1.0, 1.0, 1.0, 1.0, 1.0, 1.0, 1.0, 1.0, 1.0, 1.0, 1.0, 1.0, 1.0, 1.0, 1.0, 1.0, 1.0, 1.0, 1.0, 1.0, 1.0, 1.0, 1.0, 1.0, 1.0, 1.0, 1.0, 1.0, 1.0, 1.0, 1.0, 1.0, 1.0, 1.0, 1.0, 1.0, 1.0, 1.0, 1.0, 1.0, 1.0, 1.0, 1.0, 1.0, 1.0, 1.0, 1.0, 1.0, 1.0, 1.0, 1.0, 1.0, 1.0, 1.0, 1.0, 1.0, 1.0, 1.0, 1.0, 1.0, 1.0, 1.0, 1.0, 1.0, 1.0, 1.0, 1.0, 1.0, 1.0, 1.0, 1.0, 1.0, 1.0, 1.0, 1.0, 1.0, 1.0, 1.0, 1.0, 1.0, 1.0, 1.0, 1.0, 1.0, 1.0, 1.0, 1.0, 1.0, 1.0, 1.0, 1.0, 1.0, 1.0, 1.0, 1.0, 1.0, 1.0, 1.0, 1.0, 1.0, 1.0, 1.0, 1.0, 1.0, 1.0, 1.0, 1.0, 1.0, 1.0, 1.0, 1.0, 1.0, 1.0, 1.0, 1.0, 1.0, 1.0, 1.0, 1.0, 1.0, 1.0, 1.0, 1.0, 1.0, 1.0, 1.0, 1.0, 1.0, 1.0, 1.0, 1.0, 1.0, 1.0, 1.0, 1.0, 1.0, 1.0, 1.0, 1.0, 1.0, 1.0, 1.0, 1.0, 1.0, 1.0, 1.0, 1.0, 1.0, 1.0, 1.0, 1.0, 1.0, 1.0, 1.0, 1.0, 1.0, 1.0, 1.0, 1.0, 1.0, 1.0, 1.0, 1.0, 1.0, 1.0, 1.0, 1.0, 1.0, 1.0, 1.0, 1.0, 1.0, 1.0, 1.0, 1.0, 1.0, 1.0, 1.0, 1.0, 1.0, 1.0, 1.0, 1.0, 1.0, 1.0, 1.0, 1.0, 1.0, 1.0, 1.0, 1.0, 1.0, 1.0, 1.0, 1.0, 1.0, 1.0, 1.0, 1.0, 1.0, 1.0, 1.0, 1.0, 1.0, 1.0, 1.0, 1.0, 1.0, 1.0, 1.0, 1.0, 1.0, 1.0, 1.0, 1.0, 1.0, 1.0, 1.0, 1.0, 1.0, 1.0, 1.0, 1.0, 1.0, 1.0, 1.0, 1.0, 1.0, 1.0, 1.0, 1.0, 1.0, 1.0, 1.0, 1.0, 1.0, 1.0, 1.0, 1.0, 1.0, 1.0, 1.0, 1.0, 1.0, 1.0, 1.0, 1.0, 1.0, 1.0, 1.0, 1.0, 1.0, 1.0, 1.0, 1.0, 1.0, 1.0, 1.0, 1.0, 1.0, 1.0, 1.0, 1.0, 1.0, 1.0, 1.0, 1.0, 1.0, 1.0, 1.0, 1.0, 1.0, 1.0, 1.0, 1.0, 1.0, 1.0, 1.0, 1.0, 1.0, 1.0, 1.0, 1.0, 1.0, 1.0, 1.0, 1.0, 1.0, 1.0, 1.0, 1.0, 1.0, 1.0, 1.0, 1.0, 1.0, 1.0, 1.0, 1.0, 1.0, 1.0, 1.0, 1.0, 1.0, 1.0, 1.0, 1.0, 1.0, 1.0, 1.0, 1.0, 1.0, 1.0, 1.0, 1.0, 1.0, 1.0, 1.0, 1.0, 1.0, 1.0, 1.0, 1.0, 1.0, 1.0, 1.0, 1.0, 1.0, 1.0, 1.0, 1.0, 1.0, 1.0, 1.0, 1.0, 1.0, 1.0, 1.0, 1.0, 1.0, 1.0, 1.0, 1.0, 1.0, 1.0, 1.0, 1.0, 1.0, 1.0, 1.0, 1.0, 1.0, 1.0, 1.0, 1.0, 1.0, 1.0, 1.0, 1.0, 1.0, 1.0, 1.0, 1.0, 1.0, 1.0, 1.0, 1.0, 1.0, 1.0, 1.0, 1.0, 1.0, 1.0, 1.0, 1.0, 1.0, 1.0, 1.0, 1.0, 1.0, 1.0, 1.0, 1.0, 1.0, 1.0, 1.0, 1.0, 1.0, 1.0, 1.0, 1.0, 1.0, 1.0, 1.0, 1.0, 1.0, 1.0, 1.0, 1.0, 1.0, 1.0, 1.0, 1.0, 1.0, 1.0, 1.0, 1.0, 1.0, 1.0, 1.0, 1.0, 1.0, 1.0, 1.0, 1.0, 1.0, 1.0, 1.0, 1.0, 1.0, 1.0, 1.0, 1.0, 1.0, 1.0, 1.0, 1.0, 1.0, 1.0, 1.0, 1.0, 1.0, 1.0, 1.0, 1.0, 1.0, 1.0, 1.0, 1.0, 1.0, 1.0, 1.0, 1.0, 1.0, 1.0, 1.0, 1.0, 1.0, 1.0, 1.0, 1.0, 1.0, 1.0, 1.0, 1.0, 1.0, 1.0, 1.0, 1.0, 1.0, 1.0, 1.0, 1.0, 1.0, 1.0, 1.0, 1.0, 1.0, 1.0, 1.0, 1.0, 1.0, 1.0, 1.0, 1.0, 1.0, 1.0, 1.0, 1.0, 1.0, 1.0, 1.0, 1.0, 1.0, 1.0, 1.0, 1.0, 1.0, 1.0, 1.0, 1.0, 1.0, 1.0, 1.0, 1.0, 1.0, 1.0, 1.0, 1.0, 1.0, 1.0, 1.0, 1.0, 1.0, 1.0, 1.0, 1.0, 1.0, 1.0, 1.0, 1.0, 1.0, 1.0, 1.0, 1.0, 1.0, 1.0, 1.0, 1.0, 1.0, 1.0, 1.0, 1.0, 1.0, 1.0, 1.0, 1.0, 1.0, 1.0, 1.0, 1.0, 1.0, 1.0, 1.0, 1.0, 1.0, 1.0, 1.0, 1.0, 1.0, 1.0, 1.0, 1.0, 1.0, 1.0, 1.0, 1.0, 1.0, 1.0, 1.0, 1.0, 1.0, 1.0, 1.0, 1.0, 1.0, 1.0, 1.0, 1.0, 1.0, 1.0, 1.0, 1.0, 1.0, 1.0, 1.0, 1.0, 1.0, 1.0, 1.0, 1.0, 1.0, 1.0, 1.0, 1.0, 1.0, 1.0, 1.0, 1.0, 1.0, 1.0, 1.0, 1.0, 1.0, 1.0, 1.0, 1.0, 1.0, 1.0, 1.0, 1.0, 1.0, 1.0, 1.0, 1.0, 1.0, 1.0, 1.0, 1.0, 1.0, 1.0, 1.0, 1.0, 1.0, 1.0, 1.0, 1.0, 1.0, 1.0, 1.0, 1.0, 1.0, 1.0, 1.0, 1.0, 1.0, 1.0, 1.0, 1.0, 1.0, 1.0, 1.0, 1.0, 1.0, 1.0, 1.0, 1.0, 1.0, 1.0, 1.0, 1.0, 1.0, 1.0, 1.0, 1.0, 1.0, 1.0, 1.0, 1.0, 1.0, 1.0, 1.0, 1.0, 1.0, 1.0, 1.0, 1.0, 1.0, 1.0, 1.0, 1.0, 1.0, 1.0, 1.0, 1.0, 1.0, 1.0, 1.0, 1.0, 1.0, 1.0, 1.0, 1.0, 1.0, 1.0, 1.0, 1.0, 1.0, 1.0, 1.0, 1.0, 1.0, 1.0, 1.0, 1.0, 1.0, 1.0, 1.0, 1.0, 1.0, 1.0, 1.0, 1.0, 1.0, 1.0, 1.0, 1.0, 1.0, 1.0, 1.0, 1.0, 1.0, 1.0, 1.0, 1.0, 1.0, 1.0, 1.0, 1.0, 1.0, 1.0, 1.0, 1.0, 1.0, 1.0, 1.0, 1.0, 1.0, 1.0, 1.0, 1.0, 1.0, 1.0, 1.0, 1.0, 1.0, 1.0, 1.0, 1.0, 1.0, 1.0, 1.0, 1.0, 1.0, 1.0, 1.0, 1.0, 1.0, 1.0, 1.0, 1.0, 1.0, 1.0, 1.0, 1.0, 1.0, 1.0, 1.0, 1.0, 1.0, 1.0, 1.0, 1.0, 1.0, 1.0, 1.0, 1.0, 1.0, 1.0, 1.0, 1.0, 1.0, 1.0, 1.0, 1.0, 1.0, 1.0, 1.0, 1.0, 1.0, 1.0, 1.0, 1.0, 1.0, 1.0, 1.0, 1.0, 1.0, 1.0, 1.0, 1.0, 1.0, 1.0, 1.0, 1.0, 1.0, 1.0, 1.0, 1.0, 1.0, 1.0, 1.0, 1.0, 1.0, 1.0, 1.0, 1.0, 1.0, 1.0, 1.0, 1.0, 1.0, 1.0, 1.0, 1.0, 1.0, 1.0, 1.0, 1.0, 1.0, 1.0, 1.0, 1.0, 1.0, 1.0, 1.0, 1.0, 1.0, 1.0, 1.0, 1.0, 1.0, 1.0, 1.0, 1.0, 1.0, 1.0, 1.0, 1.0, 1.0, 1.0, 1.0, 1.0, 1.0, 1.0, 1.0, 1.0, 1.0, 1.0, 1.0, 1.0, 1.0, 1.0, 1.0, 1.0, 1.0, 1.0, 1.0, 1.0, 1.0, 1.0, 1.0, 1.0, 1.0, 1.0, 1.0, 1.0, 1.0, 1.0, 1.0, 1.0, 1.0, 1.0, 1.0, 1.0, 1.0, 1.0, 1.0, 1.0, 1.0, 1.0, 1.0, 1.0, 1.0, 1.0, 1.0, 1.0, 1.0, 1.0, 1.0, 1.0, 1.0, 1.0, 1.0, 1.0, 1.0, 1.0, 1.0, 1.0, 1.0, 1.0, 1.0, 1.0, 1.0, 1.0, 1.0, 1.0, 1.0, 1.0, 1.0, 1.0, 1.0, 1.0, 1.0, 1.0, 1.0, 1.0, 1.0, 1.0, 1.0, 1.0, 1.0, 1.0, 1.0, 1.0, 1.0, 1.0, 1.0, 1.0, 1.0, 1.0, 1.0, 1.0, 1.0, 1.0, 1.0, 1.0, 1.0, 1.0, 1.0, 1.0, 1.0, 1.0, 1.0, 1.0, 1.0, 1.0, 1.0, 1.0, 1.0, 1.0, 1.0, 1.0, 1.0, 1.0, 1.0, 1.0, 1.0, 1.0, 1.0, 1.0, 1.0, 1.0, 1.0, 1.0, 1.0, 1.0, 1.0, 1.0, 1.0, 1.0, 1.0, 1.0, 1.0, 1.0, 1.0, 1.0, 1.0, 1.0, 1.0, 1.0, 1.0, 1.0, 1.0, 1.0, 1.0, 1.0, 1.0, 1.0, 1.0, 1.0, 1.0, 1.0, 1.0, 1.0, 1.0, 1.0, 1.0, 1.0, 1.0, 1.0, 1.0, 1.0, 1.0, 1.0, 1.0, 1.0, 1.0, 1.0, 1.0, 1.0, 1.0, 1.0, 1.0, 1.0, 1.0, 1.0, 1.0, 1.0, 1.0, 1.0, 1.0, 1.0, 1.0, 1.0, 1.0, 1.0, 1.0, 1.0, 1.0, 1.0, 1.0, 1.0, 1.0, 1.0, 1.0, 1.0, 1.0, 1.0, 1.0, 1.0, 1.0, 1.0, 1.0, 1.0, 1.0, 1.0, 1.0, 1.0, 1.0, 1.0, 1.0, 1.0, 1.0, 1.0, 1.0, 1.0, 1.0, 1.0, 1.0, 1.0, 1.0, 1.0, 1.0, 1.0, 1.0, 1.0, 1.0, 1.0, 1.0, 1.0, 1.0, 1.0, 1.0, 1.0, 1.0, 1.0, 1.0, 1.0, 1.0, 1.0, 1.0, 1.0, 1.0, 1.0, 1.0, 1.0, 1.0, 1.0, 1.0, 1.0, 1.0, 1.0, 1.0, 1.0, 1.0, 1.0, 1.0, 1.0, 1.0, 1.0, 1.0, 1.0, 1.0, 1.0, 1.0, 1.0, 1.0, 1.0, 1.0, 1.0, 1.0, 1.0, 1.0, 1.0, 1.0, 1.0, 1.0, 1.0, 1.0, 1.0, 1.0, 1.0, 1.0, 1.0, 1.0, 1.0, 1.0, 1.0, 1.0, 1.0, 1.0, 1.0, 1.0, 1.0, 1.0, 1.0, 1.0, 1.0, 1.0, 1.0, 1.0, 1.0, 1.0, 1.0, 1.0, 1.0, 1.0, 1.0, 1.0, 1.0, 1.0, 1.0, 1.0, 1.0, 1.0, 1.0, 1.0, 1.0, 1.0, 1.0, 1.0, 1.0, 1.0, 1.0, 1.0, 1.0, 1.0, 1.0, 1.0, 1.0, 1.0, 1.0, 1.0, 1.0, 1.0, 1.0, 1.0, 1.0, 1.0, 1.0, 1.0, 1.0, 1.0, 1.0, 1.0, 1.0, 1.0, 1.0, 1.0, 1.0, 1.0, 1.0, 1.0, 1.0, 1.0, 1.0, 1.0, 1.0, 1.0, 1.0, 1.0, 1.0, 1.0, 1.0, 1.0, 1.0, 1.0, 1.0, 1.0, 1.0, 1.0, 1.0, 1.0, 1.0, 1.0, 1.0, 1.0, 1.0, 1.0, 1.0, 1.0, 1.0, 1.0, 1.0, 1.0, 1.0, 1.0, 1.0, 1.0, 1.0, 1.0, 1.0, 1.0, 1.0, 1.0, 1.0, 1.0, 1.0, 1.0, 1.0, 1.0, 1.0, 1.0, 1.0, 1.0, 1.0, 1.0, 1.0, 1.0, 1.0, 1.0, 1.0, 1.0, 1.0, 1.0, 1.0, 1.0, 1.0, 1.0, 1.0, 1.0, 1.0, 1.0, 1.0, 1.0, 1.0, 1.0, 1.0, 1.0, 1.0, 1.0, 1.0, 1.0, 1.0, 1.0, 1.0, 1.0, 1.0, 1.0, 1.0, 1.0, 1.0, 1.0, 1.0, 1.0, 1.0, 1.0, 1.0, 1.0, 1.0, 1.0, 1.0, 1.0, 1.0, 1.0, 1.0, 1.0, 1.0, 1.0, 1.0, 1.0, 1.0, 1.0, 1.0, 1.0, 1.0, 1.0, 1.0, 1.0, 1.0, 1.0, 1.0, 1.0, 1.0, 1.0, 1.0, 1.0, 1.0, 1.0, 1.0, 1.0, 1.0, 1.0, 1.0, 1.0, 1.0, 1.0, 1.0, 1.0, 1.0, 1.0, 1.0, 1.0, 1.0, 1.0, 1.0, 1.0, 1.0, 1.0, 1.0, 1.0, 1.0, 1.0, 1.0, 1.0, 1.0, 1.0, 1.0, 1.0, 1.0, 1.0, 1.0, 1.0, 1.0, 1.0, 1.0, 1.0, 1.0, 1.0, 1.0, 1.0, 1.0, 1.0, 1.0, 1.0, 1.0, 1.0, 1.0, 1.0, 1.0, 1.0, 1.0, 1.0, 1.0, 1.0, 1.0, 1.0, 1.0, 1.0, 1.0, 1.0, 1.0, 1.0, 1.0, 1.0, 1.0, 1.0, 1.0, 1.0, 1.0, 1.0, 1.0, 1.0, 1.0, 1.0, 1.0, 1.0, 1.0, 1.0, 1.0, 1.0, 1.0, 1.0, 1.0, 1.0, 1.0, 1.0, 1.0, 1.0, 1.0, 1.0, 1.0, 1.0, 1.0, 1.0, 1.0, 1.0, 1.0, 1.0, 1.0, 1.0, 1.0, 1.0, 1.0, 1.0, 1.0, 1.0, 1.0, 1.0, 1.0, 1.0, 1.0, 1.0, 1.0, 1.0, 1.0, 1.0, 1.0, 1.0, 1.0, 1.0, 1.0, 1.0, 1.0, 1.0, 1.0, 1.0, 1.0, 1.0, 1.0, 1.0, 1.0, 1.0, 1.0, 1.0, 1.0, 1.0, 1.0, 1.0, 1.0, 1.0, 1.0, 1.0, 1.0, 1.0, 1.0, 1.0, 1.0, 1.0, 1.0, 1.0, 1.0, 1.0, 1.0, 1.0, 1.0, 1.0, 1.0, 1.0, 1.0, 1.0, 1.0, 1.0, 1.0, 1.0, 1.0, 1.0, 1.0, 1.0, 1.0, 1.0, 1.0, 1.0, 1.0, 1.0, 1.0, 1.0, 1.0, 1.0, 1.0, 1.0, 1.0, 1.0, 1.0, 1.0, 1.0, 1.0, 1.0, 1.0, 1.0, 1.0, 1.0, 1.0, 1.0, 1.0, 1.0, 1.0, 1.0, 1.0, 1.0, 1.0, 1.0, 1.0, 1.0, 1.0, 1.0, 1.0, 1.0, 1.0, 1.0, 1.0, 1.0, 1.0, 1.0, 1.0, 1.0, 1.0, 1.0, 1.0, 1.0, 1.0, 1.0, 1.0, 1.0, 1.0, 1.0, 1.0, 1.0, 1.0, 1.0, 1.0, 1.0, 1.0, 1.0, 1.0, 1.0, 1.0, 1.0, 1.0, 1.0, 1.0, 1.0, 1.0, 1.0, 1.0, 1.0, 1.0, 1.0, 1.0, 1.0, 1.0, 1.0, 1.0, 1.0, 1.0, 1.0, 1.0, 1.0, 1.0, 1.0, 1.0, 1.0, 1.0, 1.0, 1.0, 1.0, 1.0, 1.0, 1.0, 1.0, 1.0, 1.0, 1.0, 1.0, 1.0, 1.0, 1.0, 1.0, 1.0, 1.0, 1.0, 1.0, 1.0, 1.0, 1.0, 1.0, 1.0, 1.0, 1.0, 1.0, 1.0, 1.0, 1.0, 1.0, 1.0, 1.0, 1.0, 1.0, 1.0, 1.0, 1.0, 1.0, 1.0, 1.0, 1.0, 1.0, 1.0, 1.0, 1.0, 1.0, 1.0, 1.0, 1.0, 1.0, 1.0, 1.0, 1.0, 1.0, 1.0, 1.0, 1.0, 1.0, 1.0, 1.0, 1.0, 1.0, 1.0, 1.0, 1.0, 1.0, 1.0, 1.0, 1.0, 1.0, 1.0, 1.0, 1.0, 1.0, 1.0, 1.0, 1.0, 1.0, 1.0, 1.0, 1.0, 1.0, 1.0, 1.0, 1.0, 1.0, 1.0, 1.0, 1.0, 1.0, 1.0, 1.0, 1.0, 1.0, 1.0, 1.0, 1.0, 1.0, 1.0, 1.0, 1.0, 1.0, 1.0, 1.0, 1.0, 1.0, 1.0, 1.0, 1.0, 1.0, 1.0, 1.0, 1.0, 1.0, 1.0, 1.0, 1.0, 1.0, 1.0, 1.0, 1.0, 1.0, 1.0, 1.0, 1.0, 1.0, 1.0, 1.0, 1.0, 1.0, 1.0, 1.0, 1.0, 1.0, 1.0, 1.0, 1.0, 1.0, 1.0, 1.0, 1.0, 1.0, 1.0, 1.0, 1.0, 1.0, 1.0, 1.0, 1.0, 1.0, 1.0, 1.0, 1.0, 1.0, 1.0, 1.0, 1.0, 1.0, 1.0, 1.0, 1.0, 1.0, 1.0, 1.0, 1.0, 1.0, 1.0, 1.0, 1.0, 1.0, 1.0, 1.0, 1.0, 1.0, 1.0, 1.0, 1.0, 1.0, 1.0, 1.0, 1.0, 1.0, 1.0, 1.0, 1.0, 1.0, 1.0, 1.0, 1.0, 1.0, 1.0, 1.0, 1.0, 1.0, 1.0, 1.0, 1.0, 1.0, 1.0, 1.0, 1.0, 1.0, 1.0, 1.0, 1.0, 1.0, 1.0, 1.0, 1.0, 1.0, 1.0, 1.0, 1.0, 1.0, 1.0, 1.0, 1.0, 1.0, 1.0, 1.0, 1.0, 1.0, 1.0, 1.0, 1.0, 1.0, 1.0, 1.0, 1.0, 1.0, 1.0, 1.0, 1.0, 1.0, 1.0, 1.0, 1.0, 1.0, 1.0, 1.0, 1.0, 1.0, 1.0, 1.0, 1.0, 1.0, 1.0, 1.0, 1.0, 1.0, 1.0, 1.0, 1.0, 1.0, 1.0, 1.0, 1.0, 1.0, 1.0, 1.0, 1.0, 1.0, 1.0, 1.0, 1.0, 1.0, 1.0, 1.0, 1.0, 1.0, 1.0, 1.0, 1.0, 1.0, 1.0, 1.0, 1.0, 1.0, 1.0, 1.0, 1.0, 1.0, 1.0, 1.0, 1.0, 1.0, 1.0, 1.0, 1.0, 1.0, 1.0, 1.0, 1.0, 1.0, 1.0, 1.0, 1.0, 1.0, 1.0, 1.0, 1.0, 1.0, 1.0, 1.0, 1.0, 1.0, 1.0, 1.0, 1.0, 1.0, 1.0, 1.0, 1.0, 1.0, 1.0, 1.0, 1.0, 1.0, 1.0, 1.0, 1.0, 1.0, 1.0, 1.0, 1.0, 1.0, 1.0, 1.0, 1.0, 1.0, 1.0, 1.0, 1.0, 1.0, 1.0, 1.0, 1.0, 1.0, 1.0, 1.0, 1.0, 1.0, 1.0, 1.0, 1.0, 1.0, 1.0, 1.0, 1.0, 1.0, 1.0, 1.0, 1.0, 1.0, 1.0, 1.0, 1.0, 1.0, 1.0, 1.0, 1.0, 1.0, 1.0, 1.0, 1.0, 1.0, 1.0, 1.0, 1.0, 1.0, 1.0, 1.0, 1.0, 1.0, 1.0, 1.0, 1.0, 1.0, 1.0, 1.0, 1.0, 1.0, 1.0, 1.0, 1.0, 1.0, 1.0, 1.0, 1.0, 1.0, 1.0, 1.0, 1.0, 1.0, 1.0, 1.0, 1.0, 1.0, 1.0, 1.0, 1.0, 1.0, 1.0, 1.0, 1.0, 1.0, 1.0, 1.0, 1.0, 1.0, 1.0, 1.0, 1.0, 1.0, 1.0, 1.0, 1.0, 1.0, 1.0, 1.0, 1.0, 1.0, 1.0, 1.0, 1.0, 1.0, 1.0, 1.0, 1.0, 1.0, 1.0, 1.0, 1.0, 1.0, 1.0, 1.0, 1.0, 1.0, 1.0, 1.0, 1.0, 1.0, 1.0, 1.0, 1.0, 1.0, 1.0, 1.0, 1.0, 1.0, 1.0, 1.0, 1.0, 1.0, 1.0, 1.0, 1.0, 1.0, 1.0, 1.0, 1.0, 1.0, 1.0, 1.0, 1.0, 1.0, 1.0, 1.0, 1.0, 1.0, 1.0, 1.0, 1.0, 1.0, 1.0, 1.0, 1.0, 1.0, 1.0, 1.0, 1.0, 1.0, 1.0, 1.0, 1.0, 1.0, 1.0, 1.0, 1.0, 1.0, 1.0, 1.0, 1.0, 1.0, 1.0, 1.0, 1.0, 1.0, 1.0, 1.0, 1.0, 1.0, 1.0, 1.0, 1.0, 1.0, 1.0, 1.0, 1.0, 1.0, 1.0, 1.0, 1.0, 1.0, 1.0, 1.0, 1.0, 1.0, 1.0, 1.0, 1.0, 1.0, 1.0, 1.0, 1.0, 1.0, 1.0, 1.0, 1.0, 1.0, 1.0, 1.0, 1.0, 1.0, 1.0, 1.0, 1.0, 1.0, 1.0, 1.0, 1.0, 1.0, 1.0, 1.0, 1.0, 1.0, 1.0, 1.0, 1.0, 1.0, 1.0, 1.0, 1.0, 1.0, 1.0, 1.0, 1.0, 1.0, 1.0, 1.0, 1.0, 1.0, 1.0, 1.0, 1.0, 1.0, 1.0, 1.0, 1.0, 1.0, 1.0, 1.0, 1.0, 1.0, 1.0, 1.0, 1.0, 1.0, 1.0, 1.0, 1.0, 1.0, 1.0, 1.0, 1.0, 1.0, 1.0, 1.0, 1.0, 1.0, 1.0, 1.0, 1.0, 1.0, 1.0, 1.0, 1.0, 1.0, 1.0, 1.0, 1.0, 1.0, 1.0, 1.0, 1.0, 1.0, 1.0, 1.0, 1.0, 1.0, 1.0, 1.0, 1.0, 1.0, 1.0, 1.0, 1.0, 1.0, 1.0, 1.0, 1.0, 1.0, 1.0, 1.0, 1.0, 1.0, 1.0, 1.0, 1.0, 1.0, 1.0, 1.0, 1.0, 1.0, 1.0, 1.0, 1.0, 1.0, 1.0, 1.0, 1.0, 1.0, 1.0, 1.0, 1.0, 1.0, 1.0, 1.0, 1.0, 1.0, 1.0, 1.0, 1.0, 1.0, 1.0, 1.0, 1.0, 1.0, 1.0, 1.0, 1.0, 1.0, 1.0, 1.0, 1.0, 1.0, 1.0, 1.0, 1.0, 1.0, 1.0, 1.0, 1.0, 1.0, 1.0, 1.0, 1.0, 1.0, 1.0, 1.0, 1.0, 1.0, 1.0, 1.0, 1.0, 1.0, 1.0, 1.0, 1.0, 1.0, 1.0, 1.0, 1.0, 1.0, 1.0, 1.0, 1.0, 1.0, 1.0, 1.0, 1.0, 1.0, 1.0, 1.0, 1.0, 1.0, 1.0, 1.0, 1.0, 1.0, 1.0, 1.0, 1.0, 1.0, 1.0, 1.0, 1.0, 1.0, 1.0, 1.0, 1.0, 1.0, 1.0, 1.0, 1.0, 1.0, 1.0, 1.0, 1.0, 1.0, 1.0, 1.0, 1.0, 1.0, 1.0, 1.0, 1.0, 1.0, 1.0, 1.0, 1.0, 1.0, 1.0, 1.0, 1.0, 1.0, 1.0, 1.0, 1.0, 1.0, 1.0, 1.0, 1.0, 1.0, 1.0, 1.0, 1.0, 1.0, 1.0, 1.0, 1.0, 1.0, 1.0, 1.0, 1.0, 1.0, 1.0, 1.0, 1.0, 1.0, 1.0, 1.0, 1.0, 1.0, 1.0, 1.0, 1.0, 1.0, 1.0, 1.0, 1.0, 1.0, 1.0, 1.0, 1.0, 1.0, 1.0, 1.0, 1.0, 1.0, 1.0, 1.0, 1.0, 1.0, 1.0, 1.0, 1.0, 1.0, 1.0, 1.0, 1.0, 1.0, 1.0, 1.0, 1.0, 1.0, 1.0, 1.0, 1.0, 1.0, 1.0, 1.0, 1.0, 1.0, 1.0, 1.0, 1.0, 1.0, 1.0, 1.0, 1.0, 1.0, 1.0, 1.0, 1.0, 1.0, 1.0, 1.0, 1.0, 1.0, 1.0, 1.0, 1.0, 1.0, 1.0, 1.0, 1.0, 1.0, 1.0, 1.0, 1.0, 1.0, 1.0, 1.0, 1.0, 1.0, 1.0, 1.0, 1.0, 1.0, 1.0, 1.0, 1.0, 1.0, 1.0, 1.0, 1.0, 1.0, 1.0, 1.0, 1.0, 1.0, 1.0, 1.0, 1.0, 1.0, 1.0, 1.0, 1.0, 1.0, 1.0, 1.0, 1.0, 1.0, 1.0, 1.0, 1.0, 1.0, 1.0, 1.0, 1.0, 1.0, 1.0, 1.0, 1.0, 1.0, 1.0, 1.0, 1.0, 1.0, 1.0, 1.0, 1.0, 1.0, 1.0, 1.0, 1.0, 1.0, 1.0, 1.0, 1.0, 1.0, 1.0, 1.0, 1.0, 1.0, 1.0, 1.0, 1.0, 1.0, 1.0, 1.0, 1.0, 1.0, 1.0, 1.0, 1.0, 1.0, 1.0, 1.0, 1.0, 1.0, 1.0, 1.0, 1.0, 1.0, 1.0, 1.0, 1.0, 1.0, 1.0, 1.0, 1.0, 1.0, 1.0, 1.0, 1.0, 1.0, 1.0, 1.0, 1.0, 1.0, 1.0, 1.0, 1.0, 1.0, 1.0, 1.0, 1.0, 1.0, 1.0, 1.0, 1.0, 1.0, 1.0, 1.0, 1.0, 1.0, 1.0, 1.0, 1.0, 1.0, 1.0, 1.0, 1.0, 1.0, 1.0, 1.0, 1.0, 1.0, 1.0, 1.0, 1.0, 1.0, 1.0, 1.0, 1.0, 1.0, 1.0, 1.0, 1.0, 1.0, 1.0, 1.0, 1.0, 1.0, 1.0, 1.0, 1.0, 1.0, 1.0, 1.0, 1.0, 1.0, 1.0, 1.0, 1.0, 1.0, 1.0, 1.0, 1.0, 1.0, 1.0, 1.0, 1.0, 1.0, 1.0, 1.0, 1.0, 1.0, 1.0, 1.0, 1.0, 1.0, 1.0, 1.0, 1.0, 1.0, 1.0, 1.0, 1.0, 1.0, 1.0, 1.0, 1.0, 1.0, 1.0, 1.0, 1.0, 1.0, 1.0, 1.0, 1.0, 1.0, 1.0, 1.0, 1.0, 1.0, 1.0, 1.0, 1.0, 1.0, 1.0, 1.0, 1.0, 1.0, 1.0, 1.0, 1.0, 1.0, 1.0, 1.0, 1.0, 1.0, 1.0, 1.0, 1.0, 1.0, 1.0, 1.0, 1.0, 1.0, 1.0, 1.0, 1.0, 1.0, 1.0, 1.0, 1.0, 1.0, 1.0, 1.0, 1.0, 1.0, 1.0, 1.0, 1.0, 1.0, 1.0, 1.0, 1.0, 1.0, 1.0, 1.0, 1.0, 1.0, 1.0, 1.0, 1.0, 1.0, 1.0, 1.0, 1.0, 1.0, 1.0, 1.0, 1.0, 1.0, 1.0, 1.0, 1.0, 1.0, 1.0, 1.0, 1.0, 1.0, 1.0, 1.0, 1.0, 1.0, 1.0, 1.0, 1.0, 1.0, 1.0, 1.0, 1.0, 1.0, 1.0, 1.0, 1.0, 1.0, 1.0, 1.0, 1.0, 1.0, 1.0, 1.0, 1.0, 1.0, 1.0, 1.0, 1.0, 1.0, 1.0, 1.0, 1.0, 1.0, 1.0, 1.0, 1.0, 1.0, 1.0, 1.0, 1.0, 1.0, 1.0, 1.0, 1.0, 1.0, 1.0, 1.0, 1.0, 1.0, 1.0, 1.0, 1.0, 1.0, 1.0, 1.0, 1.0, 1.0, 1.0, 1.0, 1.0, 1.0, 1.0, 1.0, 1.0, 1.0, 1.0, 1.0, 1.0, 1.0, 1.0, 1.0, 1.0, 1.0, 1.0, 1.0, 1.0, 1.0, 1.0, 1.0, 1.0, 1.0, 1.0, 1.0, 1.0, 1.0, 1.0, 1.0, 1.0, 1.0, 1.0, 1.0, 1.0, 1.0, 1.0, 1.0, 1.0, 1.0, 1.0, 1.0, 1.0, 1.0, 1.0, 1.0, 1.0, 1.0, 1.0, 1.0, 1.0, 1.0, 1.0, 1.0, 1.0, 1.0, 1.0, 1.0, 1.0, 1.0, 1.0, 1.0, 1.0, 1.0, 1.0, 1.0, 1.0, 1.0, 1.0, 1.0, 1.0, 1.0, 1.0, 1.0, 1.0, 1.0, 1.0, 1.0, 1.0, 1.0, 1.0, 1.0, 1.0, 1.0, 1.0, 1.0, 1.0, 1.0, 1.0, 1.0, 1.0, 1.0, 1.0, 1.0, 1.0, 1.0, 1.0, 1.0, 1.0, 1.0, 1.0, 1.0, 1.0, 1.0, 1.0, 1.0, 1.0, 1.0, 1.0, 1.0, 1.0, 1.0, 1.0, 1.0, 1.0, 1.0, 1.0, 1.0, 1.0, 1.0, 1.0, 1.0, 1.0, 1.0, 1.0, 1.0, 1.0, 1.0, 1.0, 1.0, 1.0, 1.0, 1.0, 1.0, 1.0, 1.0, 1.0, 1.0, 1.0, 1.0, 1.0, 1.0, 1.0, 1.0, 1.0, 1.0, 1.0, 1.0, 1.0, 1.0, 1.0, 1.0, 1.0, 1.0, 1.0, 1.0, 1.0, 1.0, 1.0, 1.0, 1.0, 1.0, 1.0, 1.0, 1.0, 1.0, 1.0, 1.0, 1.0, 1.0, 1.0, 1.0, 1.0, 1.0, 1.0, 1.0, 1.0, 1.0, 1.0, 1.0, 1.0, 1.0, 1.0, 1.0, 1.0, 1.0, 1.0, 1.0, 1.0, 1.0, 1.0, 1.0, 1.0, 1.0, 1.0, 1.0, 1.0, 1.0, 1.0, 1.0, 1.0, 1.0, 1.0, 1.0, 1.0, 1.0, 1.0, 1.0, 1.0, 1.0, 1.0, 1.0, 1.0, 1.0, 1.0, 1.0, 1.0, 1.0, 1.0, 1.0, 1.0, 1.0, 1.0, 1.0, 1.0, 1.0, 1.0, 1.0, 1.0, 1.0, 1.0, 1.0, 1.0, 1.0, 1.0, 1.0, 1.0, 1.0, 1.0, 1.0, 1.0, 1.0, 1.0, 1.0, 1.0, 1.0, 1.0, 1.0, 1.0, 1.0, 1.0, 1.0, 1.0, 1.0, 1.0, 1.0, 1.0, 1.0, 1.0, 1.0, 1.0, 1.0, 1.0, 1.0, 1.0, 1.0, 1.0, 1.0, 1.0, 1.0, 1.0, 1.0, 1.0, 1.0, 1.0, 1.0, 1.0, 1.0, 1.0, 1.0, 1.0, 1.0, 1.0, 1.0, 1.0, 1.0, 1.0, 1.0, 1.0, 1.0, 1.0, 1.0, 1.0, 1.0, 1.0, 1.0, 1.0, 1.0, 1.0, 1.0, 1.0, 1.0, 1.0, 1.0, 1.0, 1.0, 1.0, 1.0, 1.0, 1.0, 1.0, 1.0, 1.0, 1.0, 1.0, 1.0, 1.0, 1.0, 1.0, 1.0, 1.0, 1.0, 1.0, 1.0, 1.0, 1.0, 1.0, 1.0, 1.0, 1.0, 1.0, 1.0, 1.0, 1.0, 1.0, 1.0, 1.0, 1.0, 1.0, 1.0, 1.0, 1.0, 1.0, 1.0, 1.0, 1.0, 1.0, 1.0, 1.0, 1.0, 1.0, 1.0, 1.0, 1.0, 1.0, 1.0, 1.0, 1.0, 1.0, 1.0, 1.0, 1.0, 1.0, 1.0, 1.0, 1.0, 1.0, 1.0, 1.0, 1.0, 1.0, 1.0, 1.0, 1.0, 1.0, 1.0, 1.0, 1.0, 1.0, 1.0, 1.0, 1.0, 1.0, 1.0, 1.0, 1.0, 1.0, 1.0, 1.0, 1.0, 1.0, 1.0, 1.0, 1.0, 1.0, 1.0, 1.0, 1.0, 1.0, 1.0, 1.0, 1.0, 1.0, 1.0, 1.0, 1.0, 1.0, 1.0, 1.0, 1.0, 1.0, 1.0, 1.0, 1.0, 1.0, 1.0, 1.0, 1.0, 1.0, 1.0, 1.0, 1.0, 1.0, 1.0, 1.0, 1.0, 1.0, 1.0, 1.0, 1.0, 1.0, 1.0, 1.0, 1.0, 1.0, 1.0, 1.0, 1.0, 1.0, 1.0, 1.0, 1.0, 1.0, 1.0, 1.0, 1.0, 1.0, 1.0, 1.0, 1.0, 1.0, 1.0, 1.0, 1.0, 1.0, 1.0, 1.0, 1.0, 1.0, 1.0, 1.0, 1.0, 1.0, 1.0, 1.0, 1.0, 1.0, 1.0, 1.0, 1.0, 1.0, 1.0, 1.0, 1.0, 1.0, 1.0, 1.0, 1.0, 1.0, 1.0, 1.0, 1.0, 1.0, 1.0, 1.0, 1.0, 1.0, 1.0, 1.0, 1.0, 1.0, 1.0, 1.0, 1.0, 1.0, 1.0, 1.0, 1.0, 1.0, 1.0, 1.0, 1.0, 1.0, 1.0, 1.0, 1.0, 1.0, 1.0, 1.0, 1.0, 1.0, 1.0, 1.0, 1.0, 1.0, 1.0, 1.0, 1.0, 1.0, 1.0, 1.0, 1.0, 1.0, 1.0, 1.0, 1.0, 1.0, 1.0, 1.0, 1.0, 1.0, 1.0, 1.0, 1.0, 1.0, 1.0, 1.0, 1.0, 1.0, 1.0, 1.0, 1.0, 1.0, 1.0, 1.0, 1.0, 1.0, 1.0, 1.0, 1.0, 1.0, 1.0, 1.0, 1.0, 1.0, 1.0, 1.0, 1.0, 1.0, 1.0, 1.0, 1.0, 1.0, 1.0, 1.0, 1.0, 1.0, 1.0, 1.0, 1.0, 1.0, 1.0, 1.0, 1.0, 1.0, 1.0, 1.0, 1.0, 1.0, 1.0, 1.0, 1.0, 1.0, 1.0, 1.0, 1.0, 1.0, 1.0, 1.0, 1.0, 1.0, 1.0, 1.0, 1.0, 1.0, 1.0, 1.0, 1.0, 1.0, 1.0, 1.0, 1.0, 1.0, 1.0, 1.0, 1.0, 1.0, 1.0, 1.0, 1.0, 1.0, 1.0, 1.0, 1.0, 1.0, 1.0, 1.0, 1.0, 1.0, 1.0, 1.0, 1.0, 1.0, 1.0, 1.0, 1.0, 1.0, 1.0, 1.0, 1.0, 1.0, 1.0, 1.0, 1.0, 1.0, 1.0, 1.0, 1.0, 1.0, 1.0, 1.0, 1.0, 1.0, 1.0, 1.0, 1.0, 1.0, 1.0, 1.0, 1.0, 1.0, 1.0, 1.0, 1.0, 1.0, 1.0, 1.0, 1.0, 1.0, 1.0, 1.0, 1.0, 1.0, 1.0, 1.0, 1.0, 1.0, 1.0, 1.0, 1.0, 1.0, 1.0, 1.0, 1.0, 1.0, 1.0, 1.0, 1.0, 1.0, 1.0, 1.0, 1.0, 1.0, 1.0, 1.0, 1.0, 1.0, 1.0, 1.0, 1.0, 1.0, 1.0, 1.0, 1.0, 1.0, 1.0, 1.0, 1.0, 1.0, 1.0, 1.0, 1.0, 1.0, 1.0, 1.0, 1.0, 1.0, 1.0, 1.0, 1.0, 1.0, 1.0, 1.0, 1.0, 1.0, 1.0, 1.0, 1.0, 1.0, 1.0, 1.0, 1.0, 1.0, 1.0, 1.0, 1.0, 1.0, 1.0, 1.0, 1.0, 1.0, 1.0, 1.0, 1.0, 1.0, 1.0, 1.0, 1.0, 1.0, 1.0, 1.0, 1.0, 1.0, 1.0, 1.0, 1.0, 1.0, 1.0, 1.0, 1.0, 1.0, 1.0, 1.0, 1.0, 1.0, 1.0, 1.0, 1.0, 1.0, 1.0, 1.0, 1.0, 1.0, 1.0, 1.0, 1.0, 1.0, 1.0, 1.0, 1.0, 1.0, 1.0, 1.0, 1.0, 1.0, 1.0, 1.0, 1.0, 1.0, 1.0, 1.0, 1.0, 1.0, 1.0, 1.0, 1.0, 1.0, 1.0, 1.0, 1.0, 1.0, 1.0, 1.0, 1.0, 1.0, 1.0, 1.0, 1.0, 1.0, 1.0, 1.0, 1.0, 1.0, 1.0, 1.0, 1.0, 1.0, 1.0, 1.0, 1.0, 1.0, 1.0, 1.0, 1.0, 1.0, 1.0, 1.0, 1.0, 1.0, 1.0, 1.0, 1.0, 1.0, 1.0, 1.0, 1.0, 1.0, 1.0, 1.0, 1.0, 1.0, 1.0, 1.0, 1.0, 1.0, 1.0, 1.0, 1.0, 1.0, 1.0, 1.0, 1.0, 1.0, 1.0, 1.0, 1.0, 1.0, 1.0, 1.0, 1.0, 1.0, 1.0, 1.0, 1.0, 1.0, 1.0, 1.0, 1.0, 1.0, 1.0, 1.0, 1.0, 1.0, 1.0, 1.0, 1.0, 1.0, 1.0, 1.0, 1.0, 1.0, 1.0, 1.0, 1.0, 1.0, 1.0, 1.0, 1.0, 1.0, 1.0, 1.0, 1.0, 1.0, 1.0, 1.0, 1.0, 1.0, 1.0, 1.0, 1.0, 1.0, 1.0, 1.0, 1.0, 1.0, 1.0, 1.0, 1.0, 1.0, 1.0, 1.0, 1.0, 1.0, 1.0, 1.0, 1.0, 1.0, 1.0, 1.0, 1.0, 1.0, 1.0, 1.0, 1.0, 1.0, 1.0, 1.0, 1.0, 1.0, 1.0, 1.0, 1.0, 1.0, 1.0, 1.0, 1.0, 1.0, 1.0, 1.0, 1.0, 1.0, 1.0, 1.0, 1.0, 1.0, 1.0, 1.0, 1.0, 1.0, 1.0, 1.0, 1.0, 1.0, 1.0, 1.0, 1.0, 1.0, 1.0, 1.0, 1.0, 1.0, 1.0, 1.0, 1.0, 1.0, 1.0, 1.0, 1.0, 1.0, 1.0, 1.0, 1.0, 1.0, 1.0, 1.0, 1.0, 1.0, 1.0, 1.0, 1.0, 1.0, 1.0, 1.0, 1.0, 1.0, 1.0, 1.0, 1.0, 1.0, 1.0, 1.0, 1.0, 1.0, 1.0, 1.0, 1.0, 1.0, 1.0, 1.0, 1.0, 1.0, 1.0, 1.0, 1.0, 1.0, 1.0, 1.0, 1.0, 1.0, 1.0, 1.0, 1.0, 1.0, 1.0, 1.0, 1.0, 1.0, 1.0, 1.0, 1.0, 1.0, 1.0, 1.0, 1.0, 1.0, 1.0, 1.0, 1.0, 1.0, 1.0, 1.0, 1.0, 1.0, 1.0, 1.0, 1.0, 1.0, 1.0, 1.0, 1.0, 1.0, 1.0, 1.0, 1.0, 1.0, 1.0, 1.0, 1.0, 1.0, 1.0, 1.0, 1.0, 1.0, 1.0, 1.0, 1.0, 1.0, 1.0, 1.0, 1.0, 1.0, 1.0, 1.0, 1.0, 1.0, 1.0, 1.0, 1.0, 1.0, 1.0, 1.0, 1.0, 1.0, 1.0, 1.0, 1.0, 1.0, 1.0, 1.0, 1.0, 1.0, 1.0, 1.0, 1.0, 1.0, 1.0, 1.0, 1.0, 1.0, 1.0, 1.0, 1.0, 1.0, 1.0, 1.0, 1.0, 1.0, 1.0, 1.0, 1.0, 1.0, 1.0, 1.0, 1.0, 1.0, 1.0, 1.0, 1.0, 1.0, 1.0, 1.0, 1.0, 1.0, 1.0, 1.0, 1.0, 1.0, 1.0, 1.0, 1.0, 1.0, 1.0, 1.0, 1.0, 1.0, 1.0, 1.0, 1.0, 1.0, 1.0, 1.0, 1.0, 1.0, 1.0, 1.0, 1.0, 1.0, 1.0, 1.0, 1.0, 1.0, 1.0, 1.0, 1.0, 1.0, 1.0, 1.0, 1.0, 1.0, 1.0, 1.0, 1.0, 1.0, 1.0, 1.0, 1.0, 1.0, 1.0, 1.0, 1.0, 1.0, 1.0, 1.0, 1.0, 1.0, 1.0, 1.0, 1.0, 1.0, 1.0, 1.0, 1.0, 1.0, 1.0, 1.0, 1.0, 1.0, 1.0, 1.0, 1.0, 1.0, 1.0, 1.0, 1.0, 1.0, 1.0, 1.0, 1.0, 1.0, 1.0, 1.0, 1.0, 1.0, 1.0, 1.0, 1.0, 1.0, 1.0, 1.0, 1.0, 1.0, 1.0, 1.0, 1.0, 1.0, 1.0, 1.0, 1.0, 1.0, 1.0, 1.0, 1.0, 1.0, 1.0, 1.0, 1.0, 1.0, 1.0, 1.0, 1.0, 1.0, 1.0, 1.0, 1.0, 1.0, 1.0, 1.0, 1.0, 1.0, 1.0, 1.0, 1.0, 1.0, 1.0, 1.0, 1.0, 1.0, 1.0, 1.0, 1.0, 1.0, 1.0, 1.0, 1.0, 1.0, 1.0, 1.0, 1.0, 1.0, 1.0, 1.0, 1.0, 1.0, 1.0, 1.0, 1.0, 1.0, 1.0, 1.0, 1.0, 1.0, 1.0, 1.0, 1.0, 1.0, 1.0, 1.0, 1.0, 1.0, 1.0, 1.0, 1.0, 1.0, 1.0, 1.0, 1.0, 1.0, 1.0, 1.0, 1.0, 1.0, 1.0, 1.0, 1.0, 1.0, 1.0, 1.0, 1.0, 1.0, 1.0, 1.0, 1.0, 1.0, 1.0, 1.0, 1.0, 1.0, 1.0, 1.0, 1.0, 1.0, 1.0, 1.0, 1.0, 1.0, 1.0, 1.0, 1.0, 1.0, 1.0, 1.0, 1.0, 1.0, 1.0, 1.0, 1.0, 1.0, 1.0, 1.0, 1.0, 1.0, 1.0, 1.0, 1.0, 1.0, 1.0, 1.0, 1.0, 1.0, 1.0, 1.0, 1.0, 1.0, 1.0, 1.0, 1.0, 1.0, 1.0, 1.0, 1.0, 1.0, 1.0, 1.0, 1.0, 1.0, 1.0, 1.0, 1.0, 1.0, 1.0, 1.0, 1.0, 1.0, 1.0, 1.0, 1.0, 1.0, 1.0, 1.0, 1.0, 1.0, 1.0, 1.0, 1.0, 1.0, 1.0, 1.0, 1.0, 1.0, 1.0, 1.0, 1.0, 1.0, 1.0, 1.0, 1.0, 1.0, 1.0, 1.0, 1.0, 1.0, 1.0, 1.0, 1.0, 1.0, 1.0, 1.0, 1.0, 1.0, 1.0, 1.0, 1.0, 1.0, 1.0, 1.0, 1.0, 1.0, 1.0, 1.0, 1.0, 1.0, 1.0, 1.0, 1.0, 1.0, 1.0, 1.0, 1.0, 1.0, 1.0, 1.0, 1.0, 1.0, 1.0, 1.0, 1.0, 1.0, 1.0, 1.0, 1.0, 1.0, 1.0, 1.0, 1.0, 1.0, 1.0, 1.0, 1.0, 1.0, 1.0, 1.0, 1.0, 1.0, 1.0, 1.0, 1.0, 1.0, 1.0, 1.0, 1.0, 1.0, 1.0, 1.0, 1.0, 1.0, 1.0, 1.0, 1.0, 1.0, 1.0, 1.0, 1.0, 1.0, 1.0, 1.0, 1.0, 1.0, 1.0, 1.0, 1.0, 1.0, 1.0, 1.0, 1.0, 1.0, 1.0, 1.0, 1.0, 1.0, 1.0, 1.0, 1.0, 1.0, 1.0, 1.0, 1.0, 1.0, 1.0, 1.0, 1.0, 1.0, 1.0, 1.0, 1.0, 1.0, 1.0, 1.0, 1.0, 1.0, 1.0, 1.0, 1.0, 1.0, 1.0, 1.0, 1.0, 1.0, 1.0, 1.0, 1.0, 1.0, 1.0, 1.0, 1.0, 1.0, 1.0, 1.0, 1.0, 1.0, 1.0, 1.0, 1.0, 1.0, 1.0, 1.0, 1.0, 1.0, 1.0, 1.0, 1.0, 1.0, 1.0, 1.0, 1.0, 1.0, 1.0, 1.0, 1.0, 1.0, 1.0, 1.0, 1.0, 1.0, 1.0, 1.0, 1.0, 1.0, 1.0, 1.0, 1.0, 1.0, 1.0, 1.0, 1.0, 1.0, 1.0, 1.0, 1.0, 1.0, 1.0, 1.0, 1.0, 1.0, 1.0, 1.0, 1.0, 1.0, 1.0, 1.0, 1.0, 1.0, 1.0, 1.0, 1.0, 1.0, 1.0, 1.0, 1.0, 1.0, 1.0, 1.0, 1.0, 1.0, 1.0, 1.0, 1.0, 1.0, 1.0, 1.0, 1.0, 1.0, 1.0, 1.0, 1.0, 1.0, 1.0, 1.0, 1.0, 1.0, 1.0, 1.0, 1.0, 1.0, 1.0, 1.0, 1.0, 1.0, 1.0, 1.0, 1.0, 1.0, 1.0, 1.0, 1.0, 1.0, 1.0, 1.0, 1.0, 1.0, 1.0, 1.0, 1.0, 1.0, 1.0, 1.0, 1.0, 1.0, 1.0, 1.0, 1.0, 1.0, 1.0, 1.0, 1.0, 1.0, 1.0, 1.0, 1.0, 1.0, 1.0, 1.0, 1.0, 1.0, 1.0, 1.0, 1.0, 1.0, 1.0, 1.0, 1.0, 1.0, 1.0, 1.0, 1.0, 1.0, 1.0, 1.0, 1.0, 1.0, 1.0, 1.0, 1.0, 1.0, 1.0, 1.0, 1.0, 1.0, 1.0, 1.0, 1.0, 1.0, 1.0, 1.0, 1.0, 1.0, 1.0, 1.0, 1.0, 1.0, 1.0, 1.0, 1.0, 1.0, 1.0, 1.0, 1.0, 1.0, 1.0, 1.0, 1.0, 1.0, 1.0, 1.0, 1.0, 1.0, 1.0, 1.0, 1.0, 1.0, 1.0, 1.0, 1.0, 1.0, 1.0, 1.0, 1.0, 1.0, 1.0, 1.0, 1.0, 1.0, 1.0, 1.0, 1.0, 1.0, 1.0, 1.0, 1.0, 1.0, 1.0, 1.0, 1.0, 1.0, 1.0, 1.0, 1.0, 1.0, 1.0, 1.0, 1.0, 1.0, 1.0, 1.0, 1.0, 1.0, 1.0, 1.0, 1.0, 1.0, 1.0, 1.0, 1.0, 1.0, 1.0, 1.0, 1.0, 1.0, 1.0, 1.0, 1.0, 1.0, 1.0, 1.0, 1.0, 1.0, 1.0, 1.0, 1.0, 1.0, 1.0, 1.0, 1.0, 1.0, 1.0, 1.0, 1.0, 1.0, 1.0, 1.0, 1.0, 1.0, 1.0, 1.0, 1.0, 1.0, 1.0, 1.0, 1.0, 1.0, 1.0, 1.0, 1.0, 1.0, 1.0, 1.0, 1.0, 1.0, 1.0, 1.0, 1.0, 1.0, 1.0, 1.0, 1.0, 1.0, 1.0, 1.0, 1.0, 1.0, 1.0, 1.0, 1.0, 1.0, 1.0, 1.0, 1.0, 1.0, 1.0, 1.0, 1.0, 1.0, 1.0, 1.0, 1.0, 1.0, 1.0, 1.0, 1.0, 1.0, 1.0, 1.0, 1.0, 1.0, 1.0, 1.0, 1.0, 1.0, 1.0, 1.0, 1.0, 1.0, 1.0, 1.0, 1.0, 1.0, 1.0, 1.0, 1.0, 1.0, 1.0, 1.0, 1.0, 1.0, 1.0, 1.0, 1.0, 1.0, 1.0, 1.0, 1.0, 1.0, 1.0, 1.0, 1.0, 1.0, 1.0, 1.0, 1.0, 1.0, 1.0, 1.0, 1.0, 1.0, 1.0, 1.0, 1.0, 1.0, 1.0, 1.0, 1.0, 1.0, 1.0, 1.0, 1.0, 1.0, 1.0, 1.0, 1.0, 1.0, 1.0, 1.0, 1.0, 1.0, 1.0, 1.0, 1.0, 1.0, 1.0, 1.0, 1.0, 1.0, 1.0, 1.0, 1.0, 1.0, 1.0, 1.0, 1.0, 1.0, 1.0, 1.0, 1.0, 1.0, 1.0, 1.0, 1.0, 1.0, 1.0, 1.0, 1.0, 1.0, 1.0, 1.0, 1.0, 1.0, 1.0, 1.0, 1.0, 1.0, 1.0, 1.0, 1.0, 1.0, 1.0, 1.0, 1.0, 1.0, 1.0, 1.0, 1.0, 1.0, 1.0, 1.0, 1.0, 1.0, 1.0, 1.0, 1.0, 1.0, 1.0, 1.0, 1.0, 1.0, 1.0, 1.0, 1.0, 1.0, 1.0, 1.0, 1.0, 1.0, 1.0, 1.0, 1.0, 1.0, 1.0, 1.0, 1.0, 1.0, 1.0, 1.0, 1.0, 1.0, 1.0, 1.0, 1.0, 1.0, 1.0, 1.0, 1.0, 1.0, 1.0, 1.0, 1.0, 1.0, 1.0, 1.0, 1.0, 1.0, 1.0, 1.0, 1.0, 1.0, 1.0, 1.0, 1.0, 1.0, 1.0, 1.0, 1.0, 1.0, 1.0, 1.0, 1.0, 1.0, 1.0, 1.0, 1.0, 1.0, 1.0, 1.0, 1.0, 1.0, 1.0, 1.0, 1.0, 1.0, 1.0, 1.0, 1.0, 1.0, 1.0, 1.0, 1.0, 1.0, 1.0, 1.0, 1.0, 1.0, 1.0, 1.0, 1.0, 1.0, 1.0, 1.0, 1.0, 1.0, 1.0, 1.0, 1.0, 1.0, 1.0, 1.0, 1.0, 1.0, 1.0, 1.0, 1.0, 1.0, 1.0, 1.0, 1.0, 1.0, 1.0, 1.0, 1.0, 1.0, 1.0, 1.0, 1.0, 1.0, 1.0, 1.0, 1.0, 1.0, 1.0, 1.0, 1.0, 1.0, 1.0, 1.0, 1.0, 1.0, 1.0, 1.0, 1.0, 1.0, 1.0, 1.0, 1.0, 1.0, 1.0, 1.0, 1.0, 1.0, 1.0, 1.0, 1.0, 1.0, 1.0, 1.0, 1.0, 1.0, 1.0, 1.0, 1.0, 1.0, 1.0, 1.0, 1.0, 1.0, 1.0, 1.0, 1.0, 1.0, 1.0, 1.0, 1.0, 1.0, 1.0, 1.0, 1.0, 1.0, 1.0, 1.0, 1.0, 1.0, 1.0, 1.0, 1.0, 1.0, 1.0, 1.0, 1.0, 1.0, 1.0, 1.0, 1.0, 1.0, 1.0, 1.0, 1.0, 1.0, 1.0, 1.0, 1.0, 1.0, 1.0, 1.0, 1.0, 1.0, 1.0, 1.0, 1.0, 1.0, 1.0, 1.0, 1.0, 1.0, 1.0, 1.0, 1.0, 1.0, 1.0, 1.0, 1.0, 1.0, 1.0, 1.0, 1.0, 1.0, 1.0, 1.0, 1.0, 1.0, 1.0, 1.0, 1.0, 1.0, 1.0, 1.0, 1.0, 1.0, 1.0, 1.0, 1.0, 1.0, 1.0, 1.0, 1.0, 1.0, 1.0, 1.0, 1.0, 1.0, 1.0, 1.0, 1.0, 1.0, 1.0, 1.0, 1.0, 1.0, 1.0, 1.0, 1.0, 1.0, 1.0, 1.0, 1.0, 1.0, 1.0, 1.0, 1.0, 1.0, 1.0, 1.0, 1.0, 1.0, 1.0, 1.0, 1.0, 1.0, 1.0, 1.0, 1.0, 1.0, 1.0, 1.0, 1.0, 1.0, 1.0, 1.0, 1.0, 1.0, 1.0, 1.0, 1.0, 1.0, 1.0, 1.0, 1.0, 1.0, 1.0, 1.0, 1.0, 1.0, 1.0, 1.0, 1.0, 1.0, 1.0, 1.0, 1.0, 1.0, 1.0, 1.0, 1.0, 1.0, 1.0, 1.0, 1.0, 1.0, 1.0, 1.0, 1.0, 1.0, 1.0, 1.0, 1.0, 1.0, 1.0, 1.0, 1.0, 1.0, 1.0, 1.0, 1.0, 1.0, 1.0, 1.0, 1.0, 1.0, 1.0, 1.0, 1.0, 1.0, 1.0, 1.0, 1.0, 1.0, 1.0, 1.0, 1.0, 1.0, 1.0, 1.0, 1.0, 1.0, 1.0, 1.0, 1.0, 1.0, 1.0, 1.0, 1.0, 1.0, 1.0, 1.0, 1.0, 1.0, 1.0, 1.0, 1.0, 1.0, 1.0, 1.0, 1.0, 1.0, 1.0])
me_cylinder.materials.append(mat_white)
me_cylinder.materials.append(mat_black)
me_cylinder.materials.append(mat_pink)
me_cylinder.use_remesh_preserve_volume = False
me_cylinder.use_remesh_preserve_attributes = False
me_cylinder.use_mirror_vertex_groups = False
me_cylinder.update()
arm_armature_001 = bpy.data.armatures.new('Armature.001')  # bones are not reproduced

# ---- objects
ob_armature = bpy.data.objects.new('Armature', arm_armature_001)
ob_cow = bpy.data.objects.new('Cow', me_cylinder)

# ---- transforms, parenting, visibility, modifiers, constraints
ob_armature.location = (0.0, 0.0, 0.0)
ob_armature.lineart.crease_threshold = 0.0
ob_cow.parent = ob_armature
ob_cow.location = (0.0, 0.0, 0.0)
ob_cow.lineart.crease_threshold = 0.0
_vg = ob_cow.vertex_groups.new(name='root')
_vg = ob_cow.vertex_groups.new(name='FrontFoot.R')
for _i, _w in zip([271, 272, 273, 274, 275, 276, 277, 279, 280, 281, 282, 292, 293, 294, 295], [0.9681, 0.914, 0.8732, 0.9117, 0.1227, 0.1746, 0.1304, 0.5859, 0.7271, 0.8613, 0.001717, 0.8232, 0.8841, 0.9674, 0.8263]): _vg.add([_i], _w, 'REPLACE')
_vg = ob_cow.vertex_groups.new(name='Body')
for _i, _w in zip([0, 2, 3, 4, 6, 7, 8, 11, 35, 103, 104, 105, 106, 107, 108, 109, 110, 111, 114, 116, 117, 139, 140, 141, 142, 143, 144, 173, 174, 175, 177, 178, 179, 181, 183, 184, 185, 186, 187, 194, 228, 258, 302, 306, 307, 309, 310, 311, 312, 313, 314, 315, 316, 319, 321, 322, 323, 345, 346, 347, 348, 349, 350, 351, 352, 353, 354], [0.1023, 0.0565, 0.06892, 0.07881, 0.7943, 0.6234, 0.4709, 0.01603, 0.02034, 0.05859, 0.0635, 0.01122, 0.6959, 0.2069, 0.2107, 0.1382, 0.545, 0.2379, 0.07176, 0.1725, 0.1305, 0.08796, 0.3379, 0.2546, 0.1233, 0.2125, 0.1443, 0.1213, 0.03021, 0.1012, 0.04641, 0.05723, 0.03551, 0.06361, 0.939, 0.7874, 0.5928, 0.141, 0.4029, 0.003168, 0.006386, 0.05183, 0.004932, 0.04154, 0.0264, 0.6923, 0.2028, 0.1825, 0.05385, 0.113, 0.3908, 0.538, 0.2181, 0.06377, 0.1607, 0.07734, 0.1114, 0.2967, 0.08753, 0.3341, 0.08968, 0.2519, 0.1226, 0.211, 0.1436, 0.2436, 0.1226]): _vg.add([_i], _w, 'REPLACE')
_vg = ob_cow.vertex_groups.new(name='FrontLeg.R')
for _i, _w in zip([173, 175, 177, 184, 185, 192, 193, 202, 203, 204, 207, 208, 257, 258, 259, 260, 261, 262, 268, 269, 270, 306, 307, 308, 309, 310, 323], [0.0637, 0.4441, 0.2375, 0.04722, 0.0004546, 0.6705, 0.02833, 0.1551, 0.01891, 0.0197, 0.1372, 0.05593, 0.1039, 0.01332, 0.05321, 0.497, 0.04516, 0.3506, 0.04863, 0.008683, 0.05476, 0.1443, 0.05662, 0.02514, 0.01455, 0.1234, 0.0853]): _vg.add([_i], _w, 'REPLACE')
_vg = ob_cow.vertex_groups.new(name='FrontUpLeg.R')
for _i, _w in zip([23, 73, 74, 173, 175, 177, 184, 192, 193, 194, 202, 203, 204, 207, 208, 257, 258, 259, 260, 261, 262, 268, 269, 270, 284, 285, 286, 306, 310], [0.07581, 0.03613, 0.0115, 0.07695, 0.2379, 0.06977, 0.002173, 0.1416, 0.723, 0.1507, 0.09904, 0.7319, 0.1827, 0.2677, 0.1461, 0.7464, 0.1301, 0.8651, 0.4881, 0.8858, 0.4526, 0.1174, 0.07292, 0.1417, 0.04026, 0.05437, 0.05224, 0.0214, 0.02376]): _vg.add([_i], _w, 'REPLACE')
_vg = ob_cow.vertex_groups.new(name='FrontLowLeg.R')
for _i, _w in zip([193, 203, 257, 259, 261, 263, 264, 265, 266, 271, 272, 273, 274, 275, 276, 277, 278, 279, 280, 281, 282, 283, 284, 285, 286, 292, 293, 294, 295], [0.09863, 0.05799, 0.06105, 0.06222, 0.03206, 0.9809, 0.9951, 0.9993, 0.9816, 0.01383, 0.08597, 0.1268, 0.08826, 0.8767, 0.8248, 0.8695, 0.9967, 0.4139, 0.2728, 0.1387, 0.9741, 0.9909, 0.9498, 0.9302, 0.9323, 0.1767, 0.1159, 0.01518, 0.1737]): _vg.add([_i], _w, 'REPLACE')
_vg = ob_cow.vertex_groups.new(name='BackLeg.R')
for _i, _w in zip([110, 139, 140, 141, 142, 143, 144, 174, 176, 178, 188, 189, 195, 196, 199, 227, 228, 229, 230, 231, 232, 233, 234, 238, 311, 314, 315, 316, 317, 318, 319, 320, 345, 346, 347, 348, 349, 350, 351, 352, 353, 354], [0.03981, 0.04957, 0.0673, 0.1419, 0.1099, 0.1415, 0.1537, 0.187, 0.7246, 0.08213, 0.02042, 0.0552, 0.01352, 0.0845, 0.05048, 0.1025, 0.1004, 0.05017, 0.02768, 0.03848, 0.1111, 0.1904, 0.08654, 0.05191, 0.01686, 0.08825, 0.1083, 0.04624, 0.1557, 0.3683, 0.1652, 0.4085, 0.13, 0.6022, 0.3129, 0.2231, 0.3174, 0.4646, 0.3363, 0.3701, 0.1644, 0.2414]): _vg.add([_i], _w, 'REPLACE')
_vg = ob_cow.vertex_groups.new(name='BackUpLeg.R')
for _i, _w in zip([9, 144, 174, 176, 178, 188, 189, 195, 196, 197, 199, 227, 228, 229, 230, 231, 232, 233, 234, 237, 238, 239, 240, 241, 242, 243, 244, 316, 317, 318, 319, 320, 346, 347, 348, 349, 350, 351, 352, 354], [0.03226, 0.005527, 0.06431, 0.1579, 0.07437, 0.2246, 0.6843, 0.02889, 0.2054, 0.05815, 0.07684, 0.8594, 0.101, 0.05378, 0.8811, 0.05083, 0.114, 0.3112, 0.1045, 0.7521, 0.6897, 0.4561, 0.4915, 0.07979, 0.1324, 0.1141, 0.06976, 0.004173, 0.1737, 0.3791, 0.1324, 0.4658, 0.112, 0.04172, 0.0554, 0.03492, 0.08331, 0.02988, 0.06322, 0.0483]): _vg.add([_i], _w, 'REPLACE')
_vg = ob_cow.vertex_groups.new(name='BackLowLeg.R')
for _i, _w in zip([189, 230, 237, 238, 239, 240, 241, 242, 243, 244, 245, 246, 247, 248, 249, 250, 251, 252, 253, 254, 255, 256, 296, 297, 298, 299], [0.06153, 0.03528, 0.2191, 0.2399, 0.5275, 0.5056, 0.9164, 0.8551, 0.8807, 0.9301, 0.07911, 0.6608, 0.7882, 0.06539, 0.9861, 0.9569, 0.9649, 1.004, 0.9327, 0.5168, 0.1941, 0.9166, 0.8148, 0.6545, 0.01582, 0.09068]): _vg.add([_i], _w, 'REPLACE')
_vg = ob_cow.vertex_groups.new(name='FrontLeg.L')
for _i, _w in zip([0, 2, 6, 12, 13, 19, 20, 23, 63, 64, 65, 66, 67, 73, 74, 103, 104, 105, 106, 107, 117, 173, 175, 193, 194, 203, 204, 207, 208, 257, 258, 268, 269, 270], [0.5055, 0.2097, 0.05129, 0.4586, 0.1112, 0.1544, 0.0784, 0.2768, 0.1392, 0.05976, 0.4825, 0.0561, 0.3484, 0.1022, 0.09482, 0.1183, 0.05164, 0.01547, 0.02343, 0.1029, 0.07444, 0.609, 0.0875, 0.08593, 0.5788, 0.05654, 0.4122, 0.1638, 0.3307, 0.03106, 0.5934, 0.06155, 0.09263, 0.04592]): _vg.add([_i], _w, 'REPLACE')
_vg = ob_cow.vertex_groups.new(name='FrontUpLeg.L')
for _i, _w in zip([0, 2, 6, 12, 13, 19, 20, 23, 63, 64, 65, 66, 67, 73, 74, 88, 89, 90, 103, 104, 105, 107, 117, 173, 194, 204, 207, 208, 258, 268, 269, 270], [0.2686, 0.1692, 0.005229, 0.4404, 0.7461, 0.1563, 0.7564, 0.2829, 0.7553, 0.8701, 0.5049, 0.8895, 0.4795, 0.1392, 0.1633, 0.03793, 0.04624, 0.03485, 0.1051, 0.0398, 0.01082, 0.08234, 0.06321, 0.0827, 0.1569, 0.1906, 0.07981, 0.1541, 0.1363, 0.03806, 0.08191, 0.01352]): _vg.add([_i], _w, 'REPLACE')
_vg = ob_cow.vertex_groups.new(name='FrontLowLeg.L')
for _i, _w in zip([13, 20, 63, 64, 66, 68, 69, 70, 71, 75, 76, 77, 78, 79, 80, 81, 82, 83, 84, 85, 86, 87, 88, 89, 90, 94, 95, 96, 97], [0.09098, 0.05363, 0.05634, 0.06017, 0.03172, 0.9891, 0.9958, 0.9989, 0.9891, 0.01594, 0.08353, 0.1722, 0.1093, 0.9554, 0.8633, 0.8851, 0.9977, 0.7711, 0.2724, 0.1526, 0.9373, 0.9915, 0.9516, 0.9401, 0.9468, 0.2633, 0.1121, 0.02017, 0.1956]): _vg.add([_i], _w, 'REPLACE')
_vg = ob_cow.vertex_groups.new(name='BackLeg.L')
for _i, _w in zip([1, 3, 9, 14, 15, 16, 34, 35, 36, 37, 38, 39, 40, 41, 108, 110, 111, 112, 113, 114, 115, 139, 140, 141, 142, 143, 144, 174, 176, 188, 189, 197, 314, 315, 345, 346, 347, 348, 349, 350, 351, 352, 353, 354], [0.08029, 0.0708, 0.07268, 0.01268, 0.09156, 0.05188, 0.02616, 0.0913, 0.04785, 0.02248, 0.03519, 0.1032, 0.1891, 0.08327, 0.01363, 0.1295, 0.04393, 0.1512, 0.3211, 0.1227, 0.3571, 0.1981, 0.2049, 0.2493, 0.2406, 0.3088, 0.2722, 0.4364, 0.03493, 0.3475, 0.07003, 0.02362, 0.1323, 0.06238, 0.2497, 0.08425, 0.09572, 0.3403, 0.1876, 0.156, 0.2045, 0.2062, 0.2979, 0.2872]): _vg.add([_i], _w, 'REPLACE')
_vg = ob_cow.vertex_groups.new(name='BackUpLeg.L')
for _i, _w in zip([1, 3, 9, 14, 15, 16, 34, 35, 36, 37, 38, 39, 40, 41, 43, 44, 45, 46, 47, 48, 49, 50, 108, 110, 111, 112, 113, 114, 115, 139, 140, 141, 142, 143, 144, 174, 188, 189, 197, 314, 345, 346, 347, 348, 349, 350, 351, 352, 353, 354], [0.8451, 0.0954, 0.7541, 0.03513, 0.2232, 0.08414, 0.923, 0.1158, 0.05808, 0.8828, 0.05429, 0.1192, 0.32, 0.1108, 0.7702, 0.7562, 0.466, 0.4903, 0.09871, 0.1244, 0.1024, 0.07576, 0.01677, 0.006368, 0.03041, 0.1682, 0.4168, 0.1893, 0.4607, 0.5831, 0.2079, 0.1964, 0.4168, 0.1855, 0.3011, 0.2186, 0.2616, 0.05311, 0.06451, 0.04482, 0.07103, 0.02922, 0.01513, 0.2145, 0.05244, 0.08173, 0.07186, 0.1142, 0.09061, 0.2066]): _vg.add([_i], _w, 'REPLACE')
_vg = ob_cow.vertex_groups.new(name='BackLowLeg.L')
for _i, _w in zip([9, 37, 43, 44, 45, 46, 47, 48, 49, 50, 51, 52, 53, 54, 55, 56, 57, 58, 59, 60, 61, 62, 98, 99, 101], [0.05533, 0.04083, 0.2202, 0.2247, 0.5246, 0.5067, 0.8994, 0.8719, 0.8953, 0.924, 0.01807, 0.2381, 0.7327, 0.08844, 0.9893, 0.9587, 0.9632, 1.002, 0.9323, 0.3403, 0.1457, 0.8594, 0.7853, 0.2482, 0.1375]): _vg.add([_i], _w, 'REPLACE')
_vg = ob_cow.vertex_groups.new(name='Back')
for _i, _w in zip([3, 5, 8, 9, 10, 14, 15, 16, 35, 36, 37, 38, 39, 40, 41, 108, 109, 112, 113, 114, 115, 178, 180, 182, 186, 187, 188, 189, 190, 195, 196, 197, 198, 199, 228, 229, 230, 231, 232, 233, 234, 287, 311, 312, 313, 317, 318, 319, 320, 357], [0.1696, 0.39, 0.0287, 0.05844, 0.1939, 0.3499, 0.596, 0.7064, 0.3569, 0.4165, 0.01445, 0.3757, 0.6305, 0.4028, 0.6508, 0.01651, 0.1201, 0.4842, 0.05911, 0.05617, 0.1035, 0.1657, 0.39, 0.3642, 0.0277, 0.02848, 0.07939, 0.06454, 0.1888, 0.3491, 0.6084, 0.7785, 0.7888, 0.7159, 0.3613, 0.4164, 0.01098, 0.3746, 0.6311, 0.4066, 0.6562, 0.2479, 0.01107, 0.1183, 0.1179, 0.4666, 0.0489, 0.05054, 0.06883, 0.008644]): _vg.add([_i], _w, 'REPLACE')
_vg = ob_cow.vertex_groups.new(name='Tail1')
for _i, _w in zip([5, 10, 14, 15, 16, 35, 36, 38, 39, 40, 41, 109, 112, 145, 146, 147, 180, 182, 190, 195, 196, 197, 198, 199, 228, 229, 231, 232, 233, 234, 287, 312, 313, 317, 355, 356, 357, 358, 359, 360, 361, 363, 364], [0.0783, 0.669, 0.5134, 0.03329, 0.1206, 0.004417, 0.06263, 0.4544, 0.1066, 0.04689, 0.1165, 0.001292, 0.03622, 0.9769, 0.9343, 0.1661, 0.07738, 0.1314, 0.6801, 0.5175, 0.02929, 0.01498, 0.1263, 0.1173, 0.001366, 0.06078, 0.4589, 0.1041, 0.04358, 0.1136, 0.6924, 0.0001346, 0.02158, 0.03468, 0.9919, 0.9757, 0.9602, 0.9777, 0.9845, 0.9454, 0.06904, 0.4784, 0.1366]): _vg.add([_i], _w, 'REPLACE')
_vg = ob_cow.vertex_groups.new(name='Tail2')
for _i, _w in zip([146, 147, 148, 360, 361, 363, 364, 365, 367, 368], [0.06394, 0.8328, 0.9814, 0.05305, 0.9307, 0.5216, 0.8627, 0.997, 0.9855, 0.9861]): _vg.add([_i], _w, 'REPLACE')
_vg = ob_cow.vertex_groups.new(name='Tail3')
for _i, _w in zip([149, 362, 369, 370], [0.9813, 0.9912, 0.9931, 0.9868]): _vg.add([_i], _w, 'REPLACE')
_vg = ob_cow.vertex_groups.new(name='Tail4')
for _i, _w in zip([150, 151, 152, 366, 371, 372, 373, 374, 375, 376, 377, 378, 379], [0.9822, 0.9987, 1.0, 0.9966, 1.0, 0.991, 0.987, 0.9998, 0.9995, 0.9992, 1.0, 1.0, 1.0]): _vg.add([_i], _w, 'REPLACE')
_vg = ob_cow.vertex_groups.new(name='Shoulders')
for _i, _w in zip([4, 11, 12, 18, 19, 20, 21, 22, 23, 42, 67, 72, 73, 74, 103, 104, 105, 116, 179, 181, 191, 192, 201, 202, 203, 204, 205, 206, 207, 208, 212, 235, 236, 262, 267, 268, 269, 270, 300, 301, 302, 306, 307, 308, 322], [0.05853, 0.12, 0.00216, 0.251, 0.5402, 0.05916, 0.05295, 0.08064, 0.2311, 0.05236, 0.1271, 0.4998, 0.5185, 0.4966, 0.00435, 0.04247, 0.1545, 0.006283, 0.05792, 0.05922, 0.1203, 0.04987, 0.2557, 0.602, 0.06481, 0.1043, 0.05216, 0.09363, 0.2296, 0.2092, 0.01262, 0.09399, 0.08987, 0.1474, 0.5233, 0.5057, 0.5204, 0.4971, 0.3612, 0.05571, 0.129, 0.008269, 0.04075, 0.1568, 0.004947]): _vg.add([_i], _w, 'REPLACE')
_vg = ob_cow.vertex_groups.new(name='Neck')
for _i, _w in zip([4, 11, 17, 18, 19, 21, 22, 23, 24, 25, 26, 27, 28, 42, 72, 73, 74, 91, 93, 102, 104, 105, 116, 118, 119, 120, 121, 122, 123, 124, 125, 126, 127, 128, 129, 130, 131, 132, 133, 134, 135, 136, 137, 138, 153, 154, 155, 156, 157, 158, 159, 160, 161, 162, 163, 164, 165, 166, 167, 168, 169, 170, 171, 172, 179, 181, 191, 200, 201, 202, 204, 205, 206, 207, 208, 209, 210, 211, 212, 213, 214, 215, 235, 236, 267, 268, 269, 270, 288, 289, 291, 300, 301, 302, 303, 304, 305, 307, 308, 322, 324, 325, 326, 327, 328, 329, 330, 331, 332, 333, 334, 335, 336, 337, 338, 339, 340, 341, 342, 343, 344, 380, 381, 382, 383, 384, 385, 386, 387, 388, 389, 390, 391, 392, 393, 394, 395, 396, 397, 398, 399], [0.06213, 0.1537, 0.4809, 0.5097, 0.1049, 0.7858, 0.8391, 0.06747, 0.2459, 0.2739, 0.2491, 0.07975, 0.06939, 0.6941, 0.2782, 0.1377, 0.1634, 0.08747, 0.07766, 0.6064, 0.02099, 0.1126, 0.005487, 0.2485, 0.2421, 0.2062, 0.3136, 0.2745, 0.2952, 0.263, 0.2963, 0.284, 0.2893, 0.2877, 0.2897, 0.2862, 0.2878, 0.2853, 0.2878, 0.2868, 0.2874, 0.2833, 0.2874, 0.2871, 0.2772, 0.2842, 0.2957, 0.2773, 0.2889, 0.2877, 0.2873, 0.2861, 0.2871, 0.2867, 0.2842, 0.2877, 0.2863, 0.2873, 0.2871, 0.2866, 0.2861, 0.2869, 0.2868, 0.2865, 0.05934, 0.06617, 0.1496, 0.4937, 0.5099, 0.09364, 0.01668, 0.7936, 0.8253, 0.0818, 0.06617, 0.2398, 0.3033, 0.224, 0.2492, 0.08131, 0.07685, 0.06241, 0.607, 0.6286, 0.2666, 0.1887, 0.1584, 0.1925, 0.09708, 0.07807, 0.07473, 0.4035, 0.8013, 0.1506, 0.4116, 0.7304, 0.503, 0.01364, 0.1059, 0.002385, 0.2612, 0.2377, 0.2066, 0.3204, 0.2848, 0.3045, 0.2714, 0.305, 0.2939, 0.2992, 0.2977, 0.2992, 0.296, 0.2976, 0.2953, 0.2975, 0.2966, 0.2972, 0.2933, 0.2972, 0.2969, 0.2874, 0.2941, 0.3057, 0.2874, 0.2988, 0.2975, 0.2971, 0.2959, 0.2969, 0.2965, 0.2942, 0.2976, 0.2962, 0.2972, 0.2969, 0.2965, 0.2959, 0.2967, 0.2966, 0.2964]): _vg.add([_i], _w, 'REPLACE')
_vg = ob_cow.vertex_groups.new(name='Head')
for _i, _w in zip([17, 18, 21, 22, 24, 25, 26, 27, 28, 29, 30, 31, 32, 33, 42, 91, 92, 93, 102, 118, 119, 120, 121, 122, 123, 124, 125, 126, 127, 128, 129, 130, 131, 132, 133, 134, 135, 136, 137, 138, 153, 154, 155, 156, 157, 158, 159, 160, 161, 162, 163, 164, 165, 166, 167, 168, 169, 170, 171, 172, 200, 201, 205, 206, 209, 210, 211, 212, 213, 214, 215, 216, 217, 218, 219, 220, 221, 222, 223, 224, 225, 226, 235, 236, 269, 288, 289, 290, 291, 300, 301, 303, 304, 305, 324, 325, 326, 327, 328, 329, 330, 331, 332, 333, 334, 335, 336, 337, 338, 339, 340, 341, 342, 343, 344, 380, 381, 382, 383, 384, 385, 386, 387, 388, 389, 390, 391, 392, 393, 394, 395, 396, 397, 398, 399], [0.5106, 0.01372, 0.1218, 0.02389, 0.7507, 0.7175, 0.726, 0.9187, 0.9268, 0.9934, 0.9833, 0.998, 0.9984, 0.9978, 0.2233, 0.9018, 0.9874, 0.9211, 0.3706, 0.7455, 0.7539, 0.7899, 0.6798, 0.7202, 0.7001, 0.7325, 0.6982, 0.7109, 0.7057, 0.7074, 0.7052, 0.7088, 0.7072, 0.7096, 0.7072, 0.7082, 0.7076, 0.7117, 0.7075, 0.7078, 0.7177, 0.7107, 0.6997, 0.7181, 0.7061, 0.7073, 0.7076, 0.7089, 0.7079, 0.7083, 0.7109, 0.7074, 0.7087, 0.7077, 0.7079, 0.7084, 0.7089, 0.7081, 0.7082, 0.7085, 0.5044, 0.01103, 0.1168, 0.02072, 0.7605, 0.7094, 0.7379, 0.7017, 0.9182, 0.9231, 0.9358, 0.9948, 0.9841, 0.9919, 0.9861, 0.9995, 0.9993, 0.9986, 0.999, 0.9986, 0.9984, 0.9931, 0.2453, 0.2304, 0.005126, 0.8856, 0.9091, 0.9894, 0.9251, 0.0144, 0.1091, 0.5872, 0.2941, 0.492, 0.745, 0.7636, 0.7956, 0.6822, 0.719, 0.6978, 0.7313, 0.6978, 0.7092, 0.7037, 0.7052, 0.7038, 0.707, 0.7054, 0.7078, 0.7055, 0.7064, 0.7058, 0.7098, 0.7058, 0.7061, 0.7161, 0.709, 0.6967, 0.7154, 0.7041, 0.7054, 0.7058, 0.7071, 0.7061, 0.7065, 0.7088, 0.7054, 0.7067, 0.7058, 0.706, 0.7065, 0.7071, 0.7063, 0.7063, 0.7066]): _vg.add([_i], _w, 'REPLACE')
_vg = ob_cow.vertex_groups.new(name='Hips')
for _i, _w in zip([3, 4, 5, 6, 7, 8, 10, 14, 35, 36, 38, 39, 104, 106, 107, 108, 109, 110, 111, 112, 113, 114, 115, 116, 117, 139, 140, 141, 142, 143, 144, 174, 178, 179, 180, 181, 182, 184, 185, 186, 187, 190, 191, 195, 228, 229, 231, 307, 309, 310, 311, 312, 313, 314, 315, 316, 317, 318, 319, 320, 321, 322, 323, 345, 346, 347, 348, 349, 350, 351, 352, 353, 354], [0.5584, 0.04124, 0.4628, 0.04181, 0.1676, 0.2314, 0.08458, 0.04491, 0.3626, 0.3918, 0.05882, 0.0009208, 0.004833, 0.1113, 0.03394, 0.6268, 0.6231, 0.2015, 0.5916, 0.1391, 0.1713, 0.5369, 0.0572, 0.09304, 0.01889, 0.04869, 0.1412, 0.119, 0.06662, 0.1117, 0.07795, 0.003124, 0.5844, 0.07742, 0.4793, 0.05712, 0.4598, 0.05155, 0.1998, 0.561, 0.2838, 0.08243, 0.009319, 0.04237, 0.372, 0.4027, 0.05721, 0.03782, 0.1181, 0.05382, 0.6661, 0.7122, 0.647, 0.304, 0.2103, 0.6224, 0.1485, 0.1738, 0.5619, 0.03314, 0.134, 0.1842, 0.0382, 0.2136, 0.05195, 0.1464, 0.05184, 0.1221, 0.06858, 0.1136, 0.07935, 0.1617, 0.06893]): _vg.add([_i], _w, 'REPLACE')
_vg = ob_cow.vertex_groups.new(name='Torso')
for _i, _w in zip([0, 2, 4, 6, 7, 8, 11, 12, 18, 19, 21, 72, 103, 104, 105, 106, 107, 108, 109, 111, 116, 117, 175, 177, 179, 181, 184, 185, 186, 187, 191, 192, 201, 202, 205, 267, 300, 301, 302, 306, 307, 308, 309, 310, 311, 312, 313, 316, 321, 322, 323], [0.06804, 0.517, 0.7111, 0.02951, 0.1304, 0.2135, 0.6266, 0.06025, 0.1748, 0.006232, 0.01331, 0.1574, 0.6485, 0.7212, 0.612, 0.09266, 0.5379, 0.03559, 0.06427, 0.01663, 0.6383, 0.6639, 0.07753, 0.5805, 0.7257, 0.7243, 0.02452, 0.1367, 0.2171, 0.2337, 0.6399, 0.113, 0.1751, 0.01199, 0.01116, 0.156, 0.177, 0.007108, 0.6362, 0.6995, 0.7581, 0.6337, 0.1007, 0.5475, 0.03517, 0.06407, 0.06872, 0.01713, 0.6221, 0.6496, 0.7016]): _vg.add([_i], _w, 'REPLACE')
_vg = ob_cow.vertex_groups.new(name='BackFoot.R')
for _i, _w in zip([245, 246, 247, 248, 250, 251, 253, 254, 255, 256, 296, 297, 298, 299], [0.9209, 0.3389, 0.2115, 0.9346, 0.03111, 0.01882, 0.06621, 0.4825, 0.8058, 0.08329, 0.1848, 0.3452, 0.9671, 0.9093]): _vg.add([_i], _w, 'REPLACE')
_vg = ob_cow.vertex_groups.new(name='FrontFoot.L')
for _i, _w in zip([75, 76, 77, 78, 79, 80, 81, 83, 84, 85, 86, 94, 95, 96, 97], [0.967, 0.9165, 0.8278, 0.8907, 0.03855, 0.1364, 0.1148, 0.2288, 0.7275, 0.8473, 0.06267, 0.7366, 0.8879, 0.9649, 0.8044]): _vg.add([_i], _w, 'REPLACE')
_vg = ob_cow.vertex_groups.new(name='BackFoot.L')
for _i, _w in zip([51, 52, 53, 54, 56, 57, 59, 60, 61, 62, 98, 99, 100, 101], [0.9659, 0.7618, 0.2672, 0.9115, 0.02925, 0.02203, 0.06709, 0.6593, 0.8542, 0.1404, 0.2144, 0.7516, 0.9816, 0.8625]): _vg.add([_i], _w, 'REPLACE')
_m = ob_cow.modifiers.new('Armature', 'ARMATURE')
_m.object = ob_armature

# ---- collection membership
col_collection_1.objects.link(ob_armature)
col_collection_1.objects.link(ob_cow)

# ---- scene / render settings (as saved in the file)
scene.frame_start = 1; scene.frame_end = 29; scene.frame_set(0)
scene.render.engine = 'BLENDER_EEVEE_NEXT'
scene.render.resolution_x = 1000
scene.render.resolution_y = 1000
scene.render.dither_intensity = 0.0
scene.cycles.samples = 200
scene.cycles.sampling_pattern = 'TABULATED_SOBOL'
scene.cycles.light_sampling_threshold = 0.0
scene.cycles.use_adaptive_sampling = False
scene.cycles.use_light_tree = False
scene.cycles.caustics_reflective = False
scene.cycles.caustics_refractive = False
scene.cycles.blur_glossy = 0.0
scene.cycles.max_bounces = 2
scene.cycles.pixel_filter_type = 'GAUSSIAN'
scene.cycles.sample_clamp_indirect = 0.0
scene.view_settings.view_transform = 'Standard'
bpy.context.view_layer.update()

# ---- added for rendering (the .blend has no active camera and no usable light): camera, sun
cam_auto = bpy.data.cameras.new('AutoCamera')
cam_auto.lens = 50.0
cam_auto.sensor_width = 36.0
cam_auto.clip_end = 1000.0
ob_auto_camera = bpy.data.objects.new('AutoCamera', cam_auto)
scene.collection.objects.link(ob_auto_camera)
ob_auto_camera.location = (9.97114, -12.7564, 10.4702)
ob_auto_camera.rotation_euler = (1.09748, -7.21219e-08, 0.694738)
scene.camera = ob_auto_camera
light_auto_sun = bpy.data.lights.new('AutoSun', 'SUN')
light_auto_sun.energy = 3.0
light_auto_sun.angle = 0.0523599
ob_auto_sun = bpy.data.objects.new('AutoSun', light_auto_sun)
scene.collection.objects.link(ob_auto_sun)
ob_auto_sun.rotation_euler = (0.872665, 0.174533, 0.523599)
bpy.context.view_layer.update()

